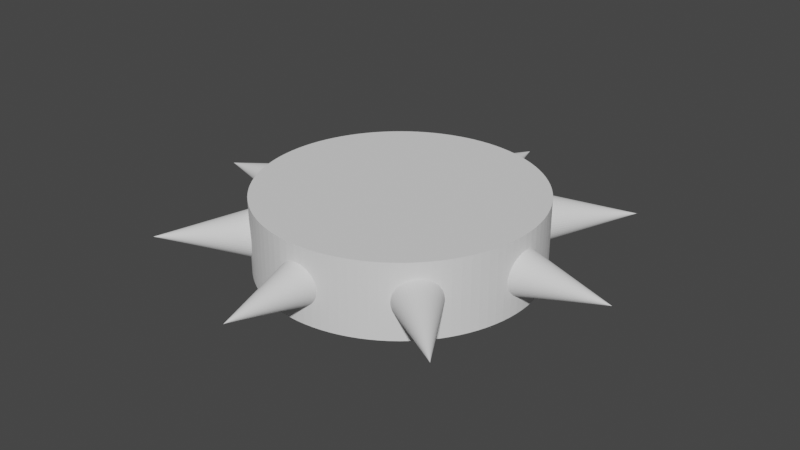 # Source: Spiny_Detail.blend  (saved by Blender 3.1.7; exported with 4.5.12 LTS)
import bpy
from mathutils import Matrix  # noqa: F401  (used for matrix-valued properties, if any)

bpy.ops.wm.read_factory_settings(use_empty=True)
scene = bpy.context.scene
scene.name = 'Scene'

# ---- collections
col_collection = bpy.data.collections.new('Collection'); scene.collection.children.link(col_collection)

# ---- world
world_world = bpy.data.worlds.new('World'); scene.world = world_world
world_world.use_nodes = True; world_world.node_tree.nodes.clear()
_N = world_world.node_tree.nodes; _L = world_world.node_tree.links
n0 = _N.new('ShaderNodeOutputWorld'); n0.name = 'World Output'; n0.location = (300, 300)
n1 = _N.new('ShaderNodeBackground'); n1.name = 'Background'; n1.location = (10, 300)
n1.inputs[0].default_value = (0.05088, 0.05088, 0.05088, 1.0)
_L.new(n1.outputs[0], n0.inputs[0])
n0.is_active_output = True
world_world.color = (0.05088, 0.05088, 0.05088)
world_world.use_sun_shadow = False
world_world.sun_shadow_jitter_overblur = 0.0

# ---- meshes
me_cylinder_001 = bpy.data.meshes.new('Cylinder.001')
me_cylinder_001.from_pydata([(0.0, 1.0, -1.0), (0.0, 1.0, -0.4346), (0.06279, 0.998, -1.0), (0.06279, 0.998, -0.4346), (0.1253, 0.9921, -1.0), (0.1253, 0.9921, -0.4346), (0.1874, 0.9823, -1.0), (0.1874, 0.9823, -0.4346), (0.2487, 0.9686, -1.0), (0.2487, 0.9686, -0.4346), (0.309, 0.9511, -1.0), (0.309, 0.9511, -0.4346), (0.3681, 0.9298, -1.0), (0.3681, 0.9298, -0.4346), (0.4258, 0.9048, -1.0), (0.4258, 0.9048, -0.4346), (0.4818, 0.8763, -1.0), (0.4818, 0.8763, -0.4346), (0.5358, 0.8443, -1.0), (0.5358, 0.8443, -0.4346), (0.5878, 0.809, -1.0), (0.5878, 0.809, -0.4346), (0.6374, 0.7705, -1.0), (0.6374, 0.7705, -0.4346), (0.6845, 0.729, -1.0), (0.6845, 0.729, -0.4346), (0.729, 0.6845, -1.0), (0.729, 0.6845, -0.4346), (0.7705, 0.6374, -1.0), (0.7705, 0.6374, -0.4346), (0.809, 0.5878, -1.0), (0.809, 0.5878, -0.4346), (0.8443, 0.5358, -1.0), (0.8443, 0.5358, -0.4346), (0.8763, 0.4818, -1.0), (0.8763, 0.4818, -0.4346), (0.9048, 0.4258, -1.0), (0.9048, 0.4258, -0.4346), (0.9298, 0.3681, -1.0), (0.9298, 0.3681, -0.4346), (0.9511, 0.309, -1.0), (0.9511, 0.309, -0.4346), (0.9686, 0.2487, -1.0), (0.9686, 0.2487, -0.4346), (0.9823, 0.1874, -1.0), (0.9823, 0.1874, -0.4346), (0.9921, 0.1253, -1.0), (0.9921, 0.1253, -0.4346), (0.998, 0.06279, -1.0), (0.998, 0.06279, -0.4346), (1.0, -4.371e-08, -1.0), (1.0, -4.371e-08, -0.4346), (0.998, -0.06279, -1.0), (0.998, -0.06279, -0.4346), (0.9921, -0.1253, -1.0), (0.9921, -0.1253, -0.4346), (0.9823, -0.1874, -1.0), (0.9823, -0.1874, -0.4346), (0.9686, -0.2487, -1.0), (0.9686, -0.2487, -0.4346), (0.9511, -0.309, -1.0), (0.9511, -0.309, -0.4346), (0.9298, -0.3681, -1.0), (0.9298, -0.3681, -0.4346), (0.9048, -0.4258, -1.0), (0.9048, -0.4258, -0.4346), (0.8763, -0.4818, -1.0), (0.8763, -0.4818, -0.4346), (0.8443, -0.5358, -1.0), (0.8443, -0.5358, -0.4346), (0.809, -0.5878, -1.0), (0.809, -0.5878, -0.4346), (0.7705, -0.6374, -1.0), (0.7705, -0.6374, -0.4346), (0.729, -0.6845, -1.0), (0.729, -0.6845, -0.4346), (0.6845, -0.729, -1.0), (0.6845, -0.729, -0.4346), (0.6374, -0.7705, -1.0), (0.6374, -0.7705, -0.4346), (0.5878, -0.809, -1.0), (0.5878, -0.809, -0.4346), (0.5358, -0.8443, -1.0), (0.5358, -0.8443, -0.4346), (0.4818, -0.8763, -1.0), (0.4818, -0.8763, -0.4346), (0.4258, -0.9048, -1.0), (0.4258, -0.9048, -0.4346), (0.3681, -0.9298, -1.0), (0.3681, -0.9298, -0.4346), (0.309, -0.9511, -1.0), (0.309, -0.9511, -0.4346), (0.2487, -0.9686, -1.0), (0.2487, -0.9686, -0.4346), (0.1874, -0.9823, -1.0), (0.1874, -0.9823, -0.4346), (0.1253, -0.9921, -1.0), (0.1253, -0.9921, -0.4346), (0.06279, -0.998, -1.0), (0.06279, -0.998, -0.4346), (-8.742e-08, -1.0, -1.0), (-8.742e-08, -1.0, -0.4346), (-0.06279, -0.998, -1.0), (-0.06279, -0.998, -0.4346), (-0.1253, -0.9921, -1.0), (-0.1253, -0.9921, -0.4346), (-0.1874, -0.9823, -1.0), (-0.1874, -0.9823, -0.4346), (-0.2487, -0.9686, -1.0), (-0.2487, -0.9686, -0.4346), (-0.309, -0.9511, -1.0), (-0.309, -0.9511, -0.4346), (-0.3681, -0.9298, -1.0), (-0.3681, -0.9298, -0.4346), (-0.4258, -0.9048, -1.0), (-0.4258, -0.9048, -0.4346), (-0.4818, -0.8763, -1.0), (-0.4818, -0.8763, -0.4346), (-0.5358, -0.8443, -1.0), (-0.5358, -0.8443, -0.4346), (-0.5878, -0.809, -1.0), (-0.5878, -0.809, -0.4346), (-0.6374, -0.7705, -1.0), (-0.6374, -0.7705, -0.4346), (-0.6845, -0.729, -1.0), (-0.6845, -0.729, -0.4346), (-0.729, -0.6845, -1.0), (-0.729, -0.6845, -0.4346), (-0.7705, -0.6374, -1.0), (-0.7705, -0.6374, -0.4346), (-0.809, -0.5878, -1.0), (-0.809, -0.5878, -0.4346), (-0.8443, -0.5358, -1.0), (-0.8443, -0.5358, -0.4346), (-0.8763, -0.4818, -1.0), (-0.8763, -0.4818, -0.4346), (-0.9048, -0.4258, -1.0), (-0.9048, -0.4258, -0.4346), (-0.9298, -0.3681, -1.0), (-0.9298, -0.3681, -0.4346), (-0.9511, -0.309, -1.0), (-0.9511, -0.309, -0.4346), (-0.9686, -0.2487, -1.0), (-0.9686, -0.2487, -0.4346), (-0.9823, -0.1874, -1.0), (-0.9823, -0.1874, -0.4346), (-0.9921, -0.1253, -1.0), (-0.9921, -0.1253, -0.4346), (-0.998, -0.06279, -1.0), (-0.998, -0.06279, -0.4346), (-1.0, 1.192e-08, -1.0), (-1.0, 1.192e-08, -0.4346), (-0.998, 0.06279, -1.0), (-0.998, 0.06279, -0.4346), (-0.9921, 0.1253, -1.0), (-0.9921, 0.1253, -0.4346), (-0.9823, 0.1874, -1.0), (-0.9823, 0.1874, -0.4346), (-0.9686, 0.2487, -1.0), (-0.9686, 0.2487, -0.4346), (-0.9511, 0.309, -1.0), (-0.9511, 0.309, -0.4346), (-0.9298, 0.3681, -1.0), (-0.9298, 0.3681, -0.4346), (-0.9048, 0.4258, -1.0), (-0.9048, 0.4258, -0.4346), (-0.8763, 0.4818, -1.0), (-0.8763, 0.4818, -0.4346), (-0.8443, 0.5358, -1.0), (-0.8443, 0.5358, -0.4346), (-0.809, 0.5878, -1.0), (-0.809, 0.5878, -0.4346), (-0.7705, 0.6374, -1.0), (-0.7705, 0.6374, -0.4346), (-0.729, 0.6845, -1.0), (-0.729, 0.6845, -0.4346), (-0.6845, 0.729, -1.0), (-0.6845, 0.729, -0.4346), (-0.6374, 0.7705, -1.0), (-0.6374, 0.7705, -0.4346), (-0.5878, 0.809, -1.0), (-0.5878, 0.809, -0.4346), (-0.5358, 0.8443, -1.0), (-0.5358, 0.8443, -0.4346), (-0.4818, 0.8763, -1.0), (-0.4818, 0.8763, -0.4346), (-0.4258, 0.9048, -1.0), (-0.4258, 0.9048, -0.4346), (-0.3681, 0.9298, -1.0), (-0.3681, 0.9298, -0.4346), (-0.309, 0.9511, -1.0), (-0.309, 0.9511, -0.4346), (-0.2487, 0.9686, -1.0), (-0.2487, 0.9686, -0.4346), (-0.1874, 0.9823, -1.0), (-0.1874, 0.9823, -0.4346), (-0.1253, 0.9921, -1.0), (-0.1253, 0.9921, -0.4346), (-0.06279, 0.998, -1.0), (-0.06279, 0.998, -0.4346)], [], [(0, 1, 3, 2), (2, 3, 5, 4), (4, 5, 7, 6), (6, 7, 9, 8), (8, 9, 11, 10), (10, 11, 13, 12), (12, 13, 15, 14), (14, 15, 17, 16), (16, 17, 19, 18), (18, 19, 21, 20), (20, 21, 23, 22), (22, 23, 25, 24), (24, 25, 27, 26), (26, 27, 29, 28), (28, 29, 31, 30), (30, 31, 33, 32), (32, 33, 35, 34), (34, 35, 37, 36), (36, 37, 39, 38), (38, 39, 41, 40), (40, 41, 43, 42), (42, 43, 45, 44), (44, 45, 47, 46), (46, 47, 49, 48), (48, 49, 51, 50), (50, 51, 53, 52), (52, 53, 55, 54), (54, 55, 57, 56), (56, 57, 59, 58), (58, 59, 61, 60), (60, 61, 63, 62), (62, 63, 65, 64), (64, 65, 67, 66), (66, 67, 69, 68), (68, 69, 71, 70), (70, 71, 73, 72), (72, 73, 75, 74), (74, 75, 77, 76), (76, 77, 79, 78), (78, 79, 81, 80), (80, 81, 83, 82), (82, 83, 85, 84), (84, 85, 87, 86), (86, 87, 89, 88), (88, 89, 91, 90), (90, 91, 93, 92), (92, 93, 95, 94), (94, 95, 97, 96), (96, 97, 99, 98), (98, 99, 101, 100), (100, 101, 103, 102), (102, 103, 105, 104), (104, 105, 107, 106), (106, 107, 109, 108), (108, 109, 111, 110), (110, 111, 113, 112), (112, 113, 115, 114), (114, 115, 117, 116), (116, 117, 119, 118), (118, 119, 121, 120), (120, 121, 123, 122), (122, 123, 125, 124), (124, 125, 127, 126), (126, 127, 129, 128), (128, 129, 131, 130), (130, 131, 133, 132), (132, 133, 135, 134), (134, 135, 137, 136), (136, 137, 139, 138), (138, 139, 141, 140), (140, 141, 143, 142), (142, 143, 145, 144), (144, 145, 147, 146), (146, 147, 149, 148), (148, 149, 151, 150), (150, 151, 153, 152), (152, 153, 155, 154), (154, 155, 157, 156), (156, 157, 159, 158), (158, 159, 161, 160), (160, 161, 163, 162), (162, 163, 165, 164), (164, 165, 167, 166), (166, 167, 169, 168), (168, 169, 171, 170), (170, 171, 173, 172), (172, 173, 175, 174), (174, 175, 177, 176), (176, 177, 179, 178), (178, 179, 181, 180), (180, 181, 183, 182), (182, 183, 185, 184), (184, 185, 187, 186), (186, 187, 189, 188), (188, 189, 191, 190), (190, 191, 193, 192), (192, 193, 195, 194), (194, 195, 197, 196), (3, 1, 199, 197, 195, 193, 191, 189, 187, 185, 183, 181, 179, 177, 175, 173, 171, 169, 167, 165, 163, 161, 159, 157, 155, 153, 151, 149, 147, 145, 143, 141, 139, 137, 135, 133, 131, 129, 127, 125, 123, 121, 119, 117, 115, 113, 111, 109, 107, 105, 103, 101, 99, 97, 95, 93, 91, 89, 87, 85, 83, 81, 79, 77, 75, 73, 71, 69, 67, 65, 63, 61, 59, 57, 55, 53, 51, 49, 47, 45, 43, 41, 39, 37, 35, 33, 31, 29, 27, 25, 23, 21, 19, 17, 15, 13, 11, 9, 7, 5), (196, 197, 199, 198), (198, 199, 1, 0), (0, 2, 4, 6, 8, 10, 12, 14, 16, 18, 20, 22, 24, 26, 28, 30, 32, 34, 36, 38, 40, 42, 44, 46, 48, 50, 52, 54, 56, 58, 60, 62, 64, 66, 68, 70, 72, 74, 76, 78, 80, 82, 84, 86, 88, 90, 92, 94, 96, 98, 100, 102, 104, 106, 108, 110, 112, 114, 116, 118, 120, 122, 124, 126, 128, 130, 132, 134, 136, 138, 140, 142, 144, 146, 148, 150, 152, 154, 156, 158, 160, 162, 164, 166, 168, 170, 172, 174, 176, 178, 180, 182, 184, 186, 188, 190, 192, 194, 196, 198)])
_uv = me_cylinder_001.uv_layers.new(name='UVMap')
_uv.uv.foreach_set('vector', [1.0, 0.5, 1.0, 1.0, 0.99, 1.0, 0.99, 0.5, 0.99, 0.5, 0.99, 1.0, 0.98, 1.0, 0.98, 0.5, 0.98, 0.5, 0.98, 1.0, 0.97, 1.0, 0.97, 0.5, 0.97, 0.5, 0.97, 1.0, 0.96, 1.0, 0.96, 0.5, 0.96, 0.5, 0.96, 1.0, 0.95, 1.0, 0.95, 0.5, 0.95, 0.5, 0.95, 1.0, 0.94, 1.0, 0.94, 0.5, 0.94, 0.5, 0.94, 1.0, 0.93, 1.0, 0.93, 0.5, 0.93, 0.5, 0.93, 1.0, 0.92, 1.0, 0.92, 0.5, 0.92, 0.5, 0.92, 1.0, 0.91, 1.0, 0.91, 0.5, 0.91, 0.5, 0.91, 1.0, 0.9, 1.0, 0.9, 0.5, 0.9, 0.5, 0.9, 1.0, 0.89, 1.0, 0.89, 0.5, 0.89, 0.5, 0.89, 1.0, 0.88, 1.0, 0.88, 0.5, 0.88, 0.5, 0.88, 1.0, 0.87, 1.0, 0.87, 0.5, 0.87, 0.5, 0.87, 1.0, 0.86, 1.0, 0.86, 0.5, 0.86, 0.5, 0.86, 1.0, 0.85, 1.0, 0.85, 0.5, 0.85, 0.5, 0.85, 1.0, 0.84, 1.0, 0.84, 0.5, 0.84, 0.5, 0.84, 1.0, 0.83, 1.0, 0.83, 0.5, 0.83, 0.5, 0.83, 1.0, 0.82, 1.0, 0.82, 0.5, 0.82, 0.5, 0.82, 1.0, 0.81, 1.0, 0.81, 0.5, 0.81, 0.5, 0.81, 1.0, 0.8, 1.0, 0.8, 0.5, 0.8, 0.5, 0.8, 1.0, 0.79, 1.0, 0.79, 0.5, 0.79, 0.5, 0.79, 1.0, 0.78, 1.0, 0.78, 0.5, 0.78, 0.5, 0.78, 1.0, 0.77, 1.0, 0.77, 0.5, 0.77, 0.5, 0.77, 1.0, 0.76, 1.0, 0.76, 0.5, 0.76, 0.5, 0.76, 1.0, 0.75, 1.0, 0.75, 0.5, 0.75, 0.5, 0.75, 1.0, 0.74, 1.0, 0.74, 0.5, 0.74, 0.5, 0.74, 1.0, 0.73, 1.0, 0.73, 0.5, 0.73, 0.5, 0.73, 1.0, 0.72, 1.0, 0.72, 0.5, 0.72, 0.5, 0.72, 1.0, 0.71, 1.0, 0.71, 0.5, 0.71, 0.5, 0.71, 1.0, 0.7, 1.0, 0.7, 0.5, 0.7, 0.5, 0.7, 1.0, 0.69, 1.0, 0.69, 0.5, 0.69, 0.5, 0.69, 1.0, 0.68, 1.0, 0.68, 0.5, 0.68, 0.5, 0.68, 1.0, 0.67, 1.0, 0.67, 0.5, 0.67, 0.5, 0.67, 1.0, 0.66, 1.0, 0.66, 0.5, 0.66, 0.5, 0.66, 1.0, 0.65, 1.0, 0.65, 0.5, 0.65, 0.5, 0.65, 1.0, 0.64, 1.0, 0.64, 0.5, 0.64, 0.5, 0.64, 1.0, 0.63, 1.0, 0.63, 0.5, 0.63, 0.5, 0.63, 1.0, 0.62, 1.0, 0.62, 0.5, 0.62, 0.5, 0.62, 1.0, 0.61, 1.0, 0.61, 0.5, 0.61, 0.5, 0.61, 1.0, 0.6, 1.0, 0.6, 0.5, 0.6, 0.5, 0.6, 1.0, 0.59, 1.0, 0.59, 0.5, 0.59, 0.5, 0.59, 1.0, 0.58, 1.0, 0.58, 0.5, 0.58, 0.5, 0.58, 1.0, 0.57, 1.0, 0.57, 0.5, 0.57, 0.5, 0.57, 1.0, 0.56, 1.0, 0.56, 0.5, 0.56, 0.5, 0.56, 1.0, 0.55, 1.0, 0.55, 0.5, 0.55, 0.5, 0.55, 1.0, 0.54, 1.0, 0.54, 0.5, 0.54, 0.5, 0.54, 1.0, 0.53, 1.0, 0.53, 0.5, 0.53, 0.5, 0.53, 1.0, 0.52, 1.0, 0.52, 0.5, 0.52, 0.5, 0.52, 1.0, 0.51, 1.0, 0.51, 0.5, 0.51, 0.5, 0.51, 1.0, 0.5, 1.0, 0.5, 0.5, 0.5, 0.5, 0.5, 1.0, 0.49, 1.0, 0.49, 0.5, 0.49, 0.5, 0.49, 1.0, 0.48, 1.0, 0.48, 0.5, 0.48, 0.5, 0.48, 1.0, 0.47, 1.0, 0.47, 0.5, 0.47, 0.5, 0.47, 1.0, 0.46, 1.0, 0.46, 0.5, 0.46, 0.5, 0.46, 1.0, 0.45, 1.0, 0.45, 0.5, 0.45, 0.5, 0.45, 1.0, 0.44, 1.0, 0.44, 0.5, 0.44, 0.5, 0.44, 1.0, 0.43, 1.0, 0.43, 0.5, 0.43, 0.5, 0.43, 1.0, 0.42, 1.0, 0.42, 0.5, 0.42, 0.5, 0.42, 1.0, 0.41, 1.0, 0.41, 0.5, 0.41, 0.5, 0.41, 1.0, 0.4, 1.0, 0.4, 0.5, 0.4, 0.5, 0.4, 1.0, 0.39, 1.0, 0.39, 0.5, 0.39, 0.5, 0.39, 1.0, 0.38, 1.0, 0.38, 0.5, 0.38, 0.5, 0.38, 1.0, 0.37, 1.0, 0.37, 0.5, 0.37, 0.5, 0.37, 1.0, 0.36, 1.0, 0.36, 0.5, 0.36, 0.5, 0.36, 1.0, 0.35, 1.0, 0.35, 0.5, 0.35, 0.5, 0.35, 1.0, 0.34, 1.0, 0.34, 0.5, 0.34, 0.5, 0.34, 1.0, 0.33, 1.0, 0.33, 0.5, 0.33, 0.5, 0.33, 1.0, 0.32, 1.0, 0.32, 0.5, 0.32, 0.5, 0.32, 1.0, 0.31, 1.0, 0.31, 0.5, 0.31, 0.5, 0.31, 1.0, 0.3, 1.0, 0.3, 0.5, 0.3, 0.5, 0.3, 1.0, 0.29, 1.0, 0.29, 0.5, 0.29, 0.5, 0.29, 1.0, 0.28, 1.0, 0.28, 0.5, 0.28, 0.5, 0.28, 1.0, 0.27, 1.0, 0.27, 0.5, 0.27, 0.5, 0.27, 1.0, 0.26, 1.0, 0.26, 0.5, 0.26, 0.5, 0.26, 1.0, 0.25, 1.0, 0.25, 0.5, 0.25, 0.5, 0.25, 1.0, 0.24, 1.0, 0.24, 0.5, 0.24, 0.5, 0.24, 1.0, 0.23, 1.0, 0.23, 0.5, 0.23, 0.5, 0.23, 1.0, 0.22, 1.0, 0.22, 0.5, 0.22, 0.5, 0.22, 1.0, 0.21, 1.0, 0.21, 0.5, 0.21, 0.5, 0.21, 1.0, 0.2, 1.0, 0.2, 0.5, 0.2, 0.5, 0.2, 1.0, 0.19, 1.0, 0.19, 0.5, 0.19, 0.5, 0.19, 1.0, 0.18, 1.0, 0.18, 0.5, 0.18, 0.5, 0.18, 1.0, 0.17, 1.0, 0.17, 0.5, 0.17, 0.5, 0.17, 1.0, 0.16, 1.0, 0.16, 0.5, 0.16, 0.5, 0.16, 1.0, 0.15, 1.0, 0.15, 0.5, 0.15, 0.5, 0.15, 1.0, 0.14, 1.0, 0.14, 0.5, 0.14, 0.5, 0.14, 1.0, 0.13, 1.0, 0.13, 0.5, 0.13, 0.5, 0.13, 1.0, 0.12, 1.0, 0.12, 0.5, 0.12, 0.5, 0.12, 1.0, 0.11, 1.0, 0.11, 0.5, 0.11, 0.5, 0.11, 1.0, 0.1, 1.0, 0.1, 0.5, 0.1, 0.5, 0.1, 1.0, 0.09, 1.0, 0.09, 0.5, 0.09, 0.5, 0.09, 1.0, 0.08, 1.0, 0.08, 0.5, 0.08, 0.5, 0.08, 1.0, 0.07, 1.0, 0.07, 0.5, 0.07, 0.5, 0.07, 1.0, 0.06, 1.0, 0.06, 0.5, 0.06, 0.5, 0.06, 1.0, 0.05, 1.0, 0.05, 0.5, 0.05, 0.5, 0.05, 1.0, 0.04, 1.0, 0.04, 0.5, 0.04, 0.5, 0.04, 1.0, 0.03, 1.0, 0.03, 0.5, 0.03, 0.5, 0.03, 1.0, 0.02, 1.0, 0.02, 0.5, 0.2651, 0.4895, 0.25, 0.49, 0.2349, 0.4895, 0.2199, 0.4881, 0.205, 0.4857, 0.1903, 0.4825, 0.1758, 0.4783, 0.1617, 0.4731, 0.1478, 0.4672, 0.1344, 0.4603, 0.1214, 0.4526, 0.1089, 0.4442, 0.09702, 0.4349, 0.08571, 0.425, 0.07505, 0.4143, 0.06508, 0.403, 0.05584, 0.3911, 0.04736, 0.3786, 0.03969, 0.3656, 0.03284, 0.3522, 0.02685, 0.3383, 0.02175, 0.3242, 0.01754, 0.3097, 0.01425, 0.295, 0.01189, 0.2801, 0.01047, 0.2651, 0.01, 0.25, 0.01047, 0.2349, 0.01189, 0.2199, 0.01425, 0.205, 0.01754, 0.1903, 0.02175, 0.1758, 0.02685, 0.1617, 0.03284, 0.1478, 0.03969, 0.1344, 0.04736, 0.1214, 0.05584, 0.1089, 0.06508, 0.09702, 0.07505, 0.08571, 0.08571, 0.07505, 0.09702, 0.06508, 0.1089, 0.05584, 0.1214, 0.04736, 0.1344, 0.03969, 0.1478, 0.03284, 0.1617, 0.02685, 0.1758, 0.02175, 0.1903, 0.01754, 0.205, 0.01425, 0.2199, 0.01189, 0.2349, 0.01047, 0.25, 0.01, 0.2651, 0.01047, 0.2801, 0.01189, 0.295, 0.01425, 0.3097, 0.01754, 0.3242, 0.02175, 0.3383, 0.02685, 0.3522, 0.03284, 0.3656, 0.03969, 0.3786, 0.04736, 0.3911, 0.05584, 0.403, 0.06508, 0.4143, 0.07505, 0.425, 0.08571, 0.4349, 0.09702, 0.4442, 0.1089, 0.4526, 0.1214, 0.4603, 0.1344, 0.4672, 0.1478, 0.4731, 0.1617, 0.4783, 0.1758, 0.4825, 0.1903, 0.4857, 0.205, 0.4881, 0.2199, 0.4895, 0.2349, 0.49, 0.25, 0.4895, 0.2651, 0.4881, 0.2801, 0.4857, 0.295, 0.4825, 0.3097, 0.4783, 0.3242, 0.4731, 0.3383, 0.4672, 0.3522, 0.4603, 0.3656, 0.4526, 0.3786, 0.4442, 0.3911, 0.4349, 0.403, 0.425, 0.4143, 0.4143, 0.425, 0.403, 0.4349, 0.3911, 0.4442, 0.3786, 0.4526, 0.3656, 0.4603, 0.3522, 0.4672, 0.3383, 0.4731, 0.3242, 0.4783, 0.3097, 0.4825, 0.295, 0.4857, 0.2801, 0.4881, 0.02, 0.5, 0.02, 1.0, 0.01, 1.0, 0.01, 0.5, 0.01, 0.5, 0.01, 1.0, 6.706e-07, 1.0, 6.706e-07, 0.5, 0.75, 0.49, 0.7651, 0.4895, 0.7801, 0.4881, 0.795, 0.4857, 0.8097, 0.4825, 0.8242, 0.4783, 0.8383, 0.4731, 0.8522, 0.4672, 0.8656, 0.4603, 0.8786, 0.4526, 0.8911, 0.4442, 0.903, 0.4349, 0.9143, 0.425, 0.925, 0.4143, 0.9349, 0.403, 0.9442, 0.3911, 0.9526, 0.3786, 0.9603, 0.3656, 0.9672, 0.3522, 0.9731, 0.3383, 0.9783, 0.3242, 0.9825, 0.3097, 0.9857, 0.295, 0.9881, 0.2801, 0.9895, 0.2651, 0.99, 0.25, 0.9895, 0.2349, 0.9881, 0.2199, 0.9857, 0.205, 0.9825, 0.1903, 0.9783, 0.1758, 0.9731, 0.1617, 0.9672, 0.1478, 0.9603, 0.1344, 0.9526, 0.1214, 0.9442, 0.1089, 0.9349, 0.09702, 0.925, 0.08571, 0.9143, 0.07505, 0.903, 0.06508, 0.8911, 0.05584, 0.8786, 0.04736, 0.8656, 0.03969, 0.8522, 0.03284, 0.8383, 0.02685, 0.8242, 0.02175, 0.8097, 0.01754, 0.795, 0.01425, 0.7801, 0.01189, 0.7651, 0.01047, 0.75, 0.01, 0.7349, 0.01047, 0.7199, 0.01189, 0.705, 0.01425, 0.6903, 0.01754, 0.6758, 0.02175, 0.6617, 0.02685, 0.6478, 0.03284, 0.6344, 0.03969, 0.6214, 0.04736, 0.6089, 0.05584, 0.597, 0.06508, 0.5857, 0.07505, 0.575, 0.08571, 0.5651, 0.09702, 0.5558, 0.1089, 0.5474, 0.1214, 0.5397, 0.1344, 0.5328, 0.1478, 0.5269, 0.1617, 0.5217, 0.1758, 0.5175, 0.1903, 0.5143, 0.205, 0.5119, 0.2199, 0.5105, 0.2349, 0.51, 0.25, 0.5105, 0.2651, 0.5119, 0.2801, 0.5143, 0.295, 0.5175, 0.3097, 0.5217, 0.3242, 0.5269, 0.3383, 0.5328, 0.3522, 0.5397, 0.3656, 0.5474, 0.3786, 0.5558, 0.3911, 0.5651, 0.403, 0.575, 0.4143, 0.5857, 0.425, 0.597, 0.4349, 0.6089, 0.4442, 0.6214, 0.4526, 0.6344, 0.4603, 0.6478, 0.4672, 0.6617, 0.4731, 0.6758, 0.4783, 0.6903, 0.4825, 0.705, 0.4857, 0.7199, 0.4881, 0.7349, 0.4895])
me_cylinder_001.use_remesh_fix_poles = True
me_cylinder_001.use_remesh_preserve_attributes = False
me_cylinder_001.update()
me_cone = bpy.data.meshes.new('Cone')
me_cone.from_pydata([(0.0, 1.0, -1.0), (0.1253, 0.9921, -1.0), (0.2487, 0.9686, -1.0), (0.3681, 0.9298, -1.0), (0.4818, 0.8763, -1.0), (0.5878, 0.809, -1.0), (0.6845, 0.729, -1.0), (0.7705, 0.6374, -1.0), (0.8443, 0.5358, -1.0), (0.9048, 0.4258, -1.0), (0.9511, 0.309, -1.0), (0.9823, 0.1874, -1.0), (0.998, 0.06279, -1.0), (0.998, -0.06279, -1.0), (0.9823, -0.1874, -1.0), (0.9511, -0.309, -1.0), (0.9048, -0.4258, -1.0), (0.8443, -0.5358, -1.0), (0.7705, -0.6374, -1.0), (0.6845, -0.729, -1.0), (0.5878, -0.809, -1.0), (0.4818, -0.8763, -1.0), (0.3681, -0.9298, -1.0), (0.2487, -0.9686, -1.0), (0.1253, -0.9921, -1.0), (-8.742e-08, -1.0, -1.0), (-0.1253, -0.9921, -1.0), (-0.2487, -0.9686, -1.0), (-0.3681, -0.9298, -1.0), (-0.4818, -0.8763, -1.0), (-0.5878, -0.809, -1.0), (-0.6845, -0.729, -1.0), (-0.7705, -0.6374, -1.0), (-0.8443, -0.5358, -1.0), (-0.9048, -0.4258, -1.0), (-0.9511, -0.309, -1.0), (-0.9823, -0.1874, -1.0), (-0.998, -0.06279, -1.0), (-0.998, 0.06279, -1.0), (-0.9823, 0.1874, -1.0), (-0.9511, 0.309, -1.0), (-0.9048, 0.4258, -1.0), (-0.8443, 0.5358, -1.0), (-0.7705, 0.6374, -1.0), (-0.6845, 0.729, -1.0), (-0.5878, 0.809, -1.0), (-0.4818, 0.8763, -1.0), (-0.3681, 0.9298, -1.0), (-0.2487, 0.9686, -1.0), (-0.1253, 0.9921, -1.0), (0.0, 0.0, 1.0)], [], [(0, 50, 1), (1, 50, 2), (2, 50, 3), (3, 50, 4), (4, 50, 5), (5, 50, 6), (6, 50, 7), (7, 50, 8), (8, 50, 9), (9, 50, 10), (10, 50, 11), (11, 50, 12), (12, 50, 13), (13, 50, 14), (14, 50, 15), (15, 50, 16), (16, 50, 17), (17, 50, 18), (18, 50, 19), (19, 50, 20), (20, 50, 21), (21, 50, 22), (22, 50, 23), (23, 50, 24), (24, 50, 25), (25, 50, 26), (26, 50, 27), (27, 50, 28), (28, 50, 29), (29, 50, 30), (30, 50, 31), (31, 50, 32), (32, 50, 33), (33, 50, 34), (34, 50, 35), (35, 50, 36), (36, 50, 37), (37, 50, 38), (38, 50, 39), (39, 50, 40), (40, 50, 41), (41, 50, 42), (42, 50, 43), (43, 50, 44), (44, 50, 45), (45, 50, 46), (46, 50, 47), (47, 50, 48), (0, 1, 2, 3, 4, 5, 6, 7, 8, 9, 10, 11, 12, 13, 14, 15, 16, 17, 18, 19, 20, 21, 22, 23, 24, 25, 26, 27, 28, 29, 30, 31, 32, 33, 34, 35, 36, 37, 38, 39, 40, 41, 42, 43, 44, 45, 46, 47, 48, 49), (48, 50, 49), (49, 50, 0)])
_uv = me_cone.uv_layers.new(name='UVMap')
_uv.uv.foreach_set('vector', [0.25, 0.49, 0.25, 0.25, 0.2801, 0.4881, 0.2801, 0.4881, 0.25, 0.25, 0.3097, 0.4825, 0.3097, 0.4825, 0.25, 0.25, 0.3383, 0.4731, 0.3383, 0.4731, 0.25, 0.25, 0.3656, 0.4603, 0.3656, 0.4603, 0.25, 0.25, 0.3911, 0.4442, 0.3911, 0.4442, 0.25, 0.25, 0.4143, 0.425, 0.4143, 0.425, 0.25, 0.25, 0.4349, 0.403, 0.4349, 0.403, 0.25, 0.25, 0.4526, 0.3786, 0.4526, 0.3786, 0.25, 0.25, 0.4672, 0.3522, 0.4672, 0.3522, 0.25, 0.25, 0.4783, 0.3242, 0.4783, 0.3242, 0.25, 0.25, 0.4857, 0.295, 0.4857, 0.295, 0.25, 0.25, 0.4895, 0.2651, 0.4895, 0.2651, 0.25, 0.25, 0.4895, 0.2349, 0.4895, 0.2349, 0.25, 0.25, 0.4857, 0.205, 0.4857, 0.205, 0.25, 0.25, 0.4783, 0.1758, 0.4783, 0.1758, 0.25, 0.25, 0.4672, 0.1478, 0.4672, 0.1478, 0.25, 0.25, 0.4526, 0.1214, 0.4526, 0.1214, 0.25, 0.25, 0.4349, 0.09702, 0.4349, 0.09702, 0.25, 0.25, 0.4143, 0.07505, 0.4143, 0.07505, 0.25, 0.25, 0.3911, 0.05584, 0.3911, 0.05584, 0.25, 0.25, 0.3656, 0.03969, 0.3656, 0.03969, 0.25, 0.25, 0.3383, 0.02685, 0.3383, 0.02685, 0.25, 0.25, 0.3097, 0.01754, 0.3097, 0.01754, 0.25, 0.25, 0.2801, 0.01189, 0.2801, 0.01189, 0.25, 0.25, 0.25, 0.01, 0.25, 0.01, 0.25, 0.25, 0.2199, 0.01189, 0.2199, 0.01189, 0.25, 0.25, 0.1903, 0.01754, 0.1903, 0.01754, 0.25, 0.25, 0.1617, 0.02685, 0.1617, 0.02685, 0.25, 0.25, 0.1344, 0.03969, 0.1344, 0.03969, 0.25, 0.25, 0.1089, 0.05584, 0.1089, 0.05584, 0.25, 0.25, 0.08571, 0.07505, 0.08571, 0.07505, 0.25, 0.25, 0.06508, 0.09702, 0.06508, 0.09702, 0.25, 0.25, 0.04736, 0.1214, 0.04736, 0.1214, 0.25, 0.25, 0.03284, 0.1478, 0.03284, 0.1478, 0.25, 0.25, 0.02175, 0.1758, 0.02175, 0.1758, 0.25, 0.25, 0.01425, 0.205, 0.01425, 0.205, 0.25, 0.25, 0.01047, 0.2349, 0.01047, 0.2349, 0.25, 0.25, 0.01047, 0.2651, 0.01047, 0.2651, 0.25, 0.25, 0.01425, 0.295, 0.01425, 0.295, 0.25, 0.25, 0.02175, 0.3242, 0.02175, 0.3242, 0.25, 0.25, 0.03284, 0.3522, 0.03284, 0.3522, 0.25, 0.25, 0.04736, 0.3786, 0.04736, 0.3786, 0.25, 0.25, 0.06508, 0.403, 0.06508, 0.403, 0.25, 0.25, 0.08571, 0.425, 0.08571, 0.425, 0.25, 0.25, 0.1089, 0.4442, 0.1089, 0.4442, 0.25, 0.25, 0.1344, 0.4603, 0.1344, 0.4603, 0.25, 0.25, 0.1617, 0.4731, 0.1617, 0.4731, 0.25, 0.25, 0.1903, 0.4825, 0.75, 0.49, 0.7801, 0.4881, 0.8097, 0.4825, 0.8383, 0.4731, 0.8656, 0.4603, 0.8911, 0.4442, 0.9143, 0.425, 0.9349, 0.403, 0.9526, 0.3786, 0.9672, 0.3522, 0.9783, 0.3242, 0.9857, 0.295, 0.9895, 0.2651, 0.9895, 0.2349, 0.9857, 0.205, 0.9783, 0.1758, 0.9672, 0.1478, 0.9526, 0.1214, 0.9349, 0.09702, 0.9143, 0.07505, 0.8911, 0.05584, 0.8656, 0.03969, 0.8383, 0.02685, 0.8097, 0.01754, 0.7801, 0.01189, 0.75, 0.01, 0.7199, 0.01189, 0.6903, 0.01754, 0.6617, 0.02685, 0.6344, 0.03969, 0.6089, 0.05584, 0.5857, 0.07505, 0.5651, 0.09702, 0.5474, 0.1214, 0.5328, 0.1478, 0.5217, 0.1758, 0.5143, 0.205, 0.5105, 0.2349, 0.5105, 0.2651, 0.5143, 0.295, 0.5217, 0.3242, 0.5328, 0.3522, 0.5474, 0.3786, 0.5651, 0.403, 0.5857, 0.425, 0.6089, 0.4442, 0.6344, 0.4603, 0.6617, 0.4731, 0.6903, 0.4825, 0.7199, 0.4881, 0.1903, 0.4825, 0.25, 0.25, 0.2199, 0.4881, 0.2199, 0.4881, 0.25, 0.25, 0.25, 0.49])
me_cone.use_remesh_fix_poles = True
me_cone.use_remesh_preserve_attributes = False
me_cone.update()
me_cone_001 = bpy.data.meshes.new('Cone.001')
me_cone_001.from_pydata([(0.0, 1.0, -1.0), (0.1253, 0.9921, -1.0), (0.2487, 0.9686, -1.0), (0.3681, 0.9298, -1.0), (0.4818, 0.8763, -1.0), (0.5878, 0.809, -1.0), (0.6845, 0.729, -1.0), (0.7705, 0.6374, -1.0), (0.8443, 0.5358, -1.0), (0.9048, 0.4258, -1.0), (0.9511, 0.309, -1.0), (0.9823, 0.1874, -1.0), (0.998, 0.06279, -1.0), (0.998, -0.06279, -1.0), (0.9823, -0.1874, -1.0), (0.9511, -0.309, -1.0), (0.9048, -0.4258, -1.0), (0.8443, -0.5358, -1.0), (0.7705, -0.6374, -1.0), (0.6845, -0.729, -1.0), (0.5878, -0.809, -1.0), (0.4818, -0.8763, -1.0), (0.3681, -0.9298, -1.0), (0.2487, -0.9686, -1.0), (0.1253, -0.9921, -1.0), (-8.742e-08, -1.0, -1.0), (-0.1253, -0.9921, -1.0), (-0.2487, -0.9686, -1.0), (-0.3681, -0.9298, -1.0), (-0.4818, -0.8763, -1.0), (-0.5878, -0.809, -1.0), (-0.6845, -0.729, -1.0), (-0.7705, -0.6374, -1.0), (-0.8443, -0.5358, -1.0), (-0.9048, -0.4258, -1.0), (-0.9511, -0.309, -1.0), (-0.9823, -0.1874, -1.0), (-0.998, -0.06279, -1.0), (-0.998, 0.06279, -1.0), (-0.9823, 0.1874, -1.0), (-0.9511, 0.309, -1.0), (-0.9048, 0.4258, -1.0), (-0.8443, 0.5358, -1.0), (-0.7705, 0.6374, -1.0), (-0.6845, 0.729, -1.0), (-0.5878, 0.809, -1.0), (-0.4818, 0.8763, -1.0), (-0.3681, 0.9298, -1.0), (-0.2487, 0.9686, -1.0), (-0.1253, 0.9921, -1.0), (0.0, 0.0, 1.0)], [], [(0, 50, 1), (1, 50, 2), (2, 50, 3), (3, 50, 4), (4, 50, 5), (5, 50, 6), (6, 50, 7), (7, 50, 8), (8, 50, 9), (9, 50, 10), (10, 50, 11), (11, 50, 12), (12, 50, 13), (13, 50, 14), (14, 50, 15), (15, 50, 16), (16, 50, 17), (17, 50, 18), (18, 50, 19), (19, 50, 20), (20, 50, 21), (21, 50, 22), (22, 50, 23), (23, 50, 24), (24, 50, 25), (25, 50, 26), (26, 50, 27), (27, 50, 28), (28, 50, 29), (29, 50, 30), (30, 50, 31), (31, 50, 32), (32, 50, 33), (33, 50, 34), (34, 50, 35), (35, 50, 36), (36, 50, 37), (37, 50, 38), (38, 50, 39), (39, 50, 40), (40, 50, 41), (41, 50, 42), (42, 50, 43), (43, 50, 44), (44, 50, 45), (45, 50, 46), (46, 50, 47), (47, 50, 48), (0, 1, 2, 3, 4, 5, 6, 7, 8, 9, 10, 11, 12, 13, 14, 15, 16, 17, 18, 19, 20, 21, 22, 23, 24, 25, 26, 27, 28, 29, 30, 31, 32, 33, 34, 35, 36, 37, 38, 39, 40, 41, 42, 43, 44, 45, 46, 47, 48, 49), (48, 50, 49), (49, 50, 0)])
_uv = me_cone_001.uv_layers.new(name='UVMap')
_uv.uv.foreach_set('vector', [0.25, 0.49, 0.25, 0.25, 0.2801, 0.4881, 0.2801, 0.4881, 0.25, 0.25, 0.3097, 0.4825, 0.3097, 0.4825, 0.25, 0.25, 0.3383, 0.4731, 0.3383, 0.4731, 0.25, 0.25, 0.3656, 0.4603, 0.3656, 0.4603, 0.25, 0.25, 0.3911, 0.4442, 0.3911, 0.4442, 0.25, 0.25, 0.4143, 0.425, 0.4143, 0.425, 0.25, 0.25, 0.4349, 0.403, 0.4349, 0.403, 0.25, 0.25, 0.4526, 0.3786, 0.4526, 0.3786, 0.25, 0.25, 0.4672, 0.3522, 0.4672, 0.3522, 0.25, 0.25, 0.4783, 0.3242, 0.4783, 0.3242, 0.25, 0.25, 0.4857, 0.295, 0.4857, 0.295, 0.25, 0.25, 0.4895, 0.2651, 0.4895, 0.2651, 0.25, 0.25, 0.4895, 0.2349, 0.4895, 0.2349, 0.25, 0.25, 0.4857, 0.205, 0.4857, 0.205, 0.25, 0.25, 0.4783, 0.1758, 0.4783, 0.1758, 0.25, 0.25, 0.4672, 0.1478, 0.4672, 0.1478, 0.25, 0.25, 0.4526, 0.1214, 0.4526, 0.1214, 0.25, 0.25, 0.4349, 0.09702, 0.4349, 0.09702, 0.25, 0.25, 0.4143, 0.07505, 0.4143, 0.07505, 0.25, 0.25, 0.3911, 0.05584, 0.3911, 0.05584, 0.25, 0.25, 0.3656, 0.03969, 0.3656, 0.03969, 0.25, 0.25, 0.3383, 0.02685, 0.3383, 0.02685, 0.25, 0.25, 0.3097, 0.01754, 0.3097, 0.01754, 0.25, 0.25, 0.2801, 0.01189, 0.2801, 0.01189, 0.25, 0.25, 0.25, 0.01, 0.25, 0.01, 0.25, 0.25, 0.2199, 0.01189, 0.2199, 0.01189, 0.25, 0.25, 0.1903, 0.01754, 0.1903, 0.01754, 0.25, 0.25, 0.1617, 0.02685, 0.1617, 0.02685, 0.25, 0.25, 0.1344, 0.03969, 0.1344, 0.03969, 0.25, 0.25, 0.1089, 0.05584, 0.1089, 0.05584, 0.25, 0.25, 0.08571, 0.07505, 0.08571, 0.07505, 0.25, 0.25, 0.06508, 0.09702, 0.06508, 0.09702, 0.25, 0.25, 0.04736, 0.1214, 0.04736, 0.1214, 0.25, 0.25, 0.03284, 0.1478, 0.03284, 0.1478, 0.25, 0.25, 0.02175, 0.1758, 0.02175, 0.1758, 0.25, 0.25, 0.01425, 0.205, 0.01425, 0.205, 0.25, 0.25, 0.01047, 0.2349, 0.01047, 0.2349, 0.25, 0.25, 0.01047, 0.2651, 0.01047, 0.2651, 0.25, 0.25, 0.01425, 0.295, 0.01425, 0.295, 0.25, 0.25, 0.02175, 0.3242, 0.02175, 0.3242, 0.25, 0.25, 0.03284, 0.3522, 0.03284, 0.3522, 0.25, 0.25, 0.04736, 0.3786, 0.04736, 0.3786, 0.25, 0.25, 0.06508, 0.403, 0.06508, 0.403, 0.25, 0.25, 0.08571, 0.425, 0.08571, 0.425, 0.25, 0.25, 0.1089, 0.4442, 0.1089, 0.4442, 0.25, 0.25, 0.1344, 0.4603, 0.1344, 0.4603, 0.25, 0.25, 0.1617, 0.4731, 0.1617, 0.4731, 0.25, 0.25, 0.1903, 0.4825, 0.75, 0.49, 0.7801, 0.4881, 0.8097, 0.4825, 0.8383, 0.4731, 0.8656, 0.4603, 0.8911, 0.4442, 0.9143, 0.425, 0.9349, 0.403, 0.9526, 0.3786, 0.9672, 0.3522, 0.9783, 0.3242, 0.9857, 0.295, 0.9895, 0.2651, 0.9895, 0.2349, 0.9857, 0.205, 0.9783, 0.1758, 0.9672, 0.1478, 0.9526, 0.1214, 0.9349, 0.09702, 0.9143, 0.07505, 0.8911, 0.05584, 0.8656, 0.03969, 0.8383, 0.02685, 0.8097, 0.01754, 0.7801, 0.01189, 0.75, 0.01, 0.7199, 0.01189, 0.6903, 0.01754, 0.6617, 0.02685, 0.6344, 0.03969, 0.6089, 0.05584, 0.5857, 0.07505, 0.5651, 0.09702, 0.5474, 0.1214, 0.5328, 0.1478, 0.5217, 0.1758, 0.5143, 0.205, 0.5105, 0.2349, 0.5105, 0.2651, 0.5143, 0.295, 0.5217, 0.3242, 0.5328, 0.3522, 0.5474, 0.3786, 0.5651, 0.403, 0.5857, 0.425, 0.6089, 0.4442, 0.6344, 0.4603, 0.6617, 0.4731, 0.6903, 0.4825, 0.7199, 0.4881, 0.1903, 0.4825, 0.25, 0.25, 0.2199, 0.4881, 0.2199, 0.4881, 0.25, 0.25, 0.25, 0.49])
me_cone_001.use_remesh_fix_poles = True
me_cone_001.use_remesh_preserve_attributes = False
me_cone_001.update()
me_cone_002 = bpy.data.meshes.new('Cone.002')
me_cone_002.from_pydata([(0.0, 1.0, -1.0), (0.1253, 0.9921, -1.0), (0.2487, 0.9686, -1.0), (0.3681, 0.9298, -1.0), (0.4818, 0.8763, -1.0), (0.5878, 0.809, -1.0), (0.6845, 0.729, -1.0), (0.7705, 0.6374, -1.0), (0.8443, 0.5358, -1.0), (0.9048, 0.4258, -1.0), (0.9511, 0.309, -1.0), (0.9823, 0.1874, -1.0), (0.998, 0.06279, -1.0), (0.998, -0.06279, -1.0), (0.9823, -0.1874, -1.0), (0.9511, -0.309, -1.0), (0.9048, -0.4258, -1.0), (0.8443, -0.5358, -1.0), (0.7705, -0.6374, -1.0), (0.6845, -0.729, -1.0), (0.5878, -0.809, -1.0), (0.4818, -0.8763, -1.0), (0.3681, -0.9298, -1.0), (0.2487, -0.9686, -1.0), (0.1253, -0.9921, -1.0), (-8.742e-08, -1.0, -1.0), (-0.1253, -0.9921, -1.0), (-0.2487, -0.9686, -1.0), (-0.3681, -0.9298, -1.0), (-0.4818, -0.8763, -1.0), (-0.5878, -0.809, -1.0), (-0.6845, -0.729, -1.0), (-0.7705, -0.6374, -1.0), (-0.8443, -0.5358, -1.0), (-0.9048, -0.4258, -1.0), (-0.9511, -0.309, -1.0), (-0.9823, -0.1874, -1.0), (-0.998, -0.06279, -1.0), (-0.998, 0.06279, -1.0), (-0.9823, 0.1874, -1.0), (-0.9511, 0.309, -1.0), (-0.9048, 0.4258, -1.0), (-0.8443, 0.5358, -1.0), (-0.7705, 0.6374, -1.0), (-0.6845, 0.729, -1.0), (-0.5878, 0.809, -1.0), (-0.4818, 0.8763, -1.0), (-0.3681, 0.9298, -1.0), (-0.2487, 0.9686, -1.0), (-0.1253, 0.9921, -1.0), (0.0, 0.0, 1.0)], [], [(0, 50, 1), (1, 50, 2), (2, 50, 3), (3, 50, 4), (4, 50, 5), (5, 50, 6), (6, 50, 7), (7, 50, 8), (8, 50, 9), (9, 50, 10), (10, 50, 11), (11, 50, 12), (12, 50, 13), (13, 50, 14), (14, 50, 15), (15, 50, 16), (16, 50, 17), (17, 50, 18), (18, 50, 19), (19, 50, 20), (20, 50, 21), (21, 50, 22), (22, 50, 23), (23, 50, 24), (24, 50, 25), (25, 50, 26), (26, 50, 27), (27, 50, 28), (28, 50, 29), (29, 50, 30), (30, 50, 31), (31, 50, 32), (32, 50, 33), (33, 50, 34), (34, 50, 35), (35, 50, 36), (36, 50, 37), (37, 50, 38), (38, 50, 39), (39, 50, 40), (40, 50, 41), (41, 50, 42), (42, 50, 43), (43, 50, 44), (44, 50, 45), (45, 50, 46), (46, 50, 47), (47, 50, 48), (0, 1, 2, 3, 4, 5, 6, 7, 8, 9, 10, 11, 12, 13, 14, 15, 16, 17, 18, 19, 20, 21, 22, 23, 24, 25, 26, 27, 28, 29, 30, 31, 32, 33, 34, 35, 36, 37, 38, 39, 40, 41, 42, 43, 44, 45, 46, 47, 48, 49), (48, 50, 49), (49, 50, 0)])
_uv = me_cone_002.uv_layers.new(name='UVMap')
_uv.uv.foreach_set('vector', [0.25, 0.49, 0.25, 0.25, 0.2801, 0.4881, 0.2801, 0.4881, 0.25, 0.25, 0.3097, 0.4825, 0.3097, 0.4825, 0.25, 0.25, 0.3383, 0.4731, 0.3383, 0.4731, 0.25, 0.25, 0.3656, 0.4603, 0.3656, 0.4603, 0.25, 0.25, 0.3911, 0.4442, 0.3911, 0.4442, 0.25, 0.25, 0.4143, 0.425, 0.4143, 0.425, 0.25, 0.25, 0.4349, 0.403, 0.4349, 0.403, 0.25, 0.25, 0.4526, 0.3786, 0.4526, 0.3786, 0.25, 0.25, 0.4672, 0.3522, 0.4672, 0.3522, 0.25, 0.25, 0.4783, 0.3242, 0.4783, 0.3242, 0.25, 0.25, 0.4857, 0.295, 0.4857, 0.295, 0.25, 0.25, 0.4895, 0.2651, 0.4895, 0.2651, 0.25, 0.25, 0.4895, 0.2349, 0.4895, 0.2349, 0.25, 0.25, 0.4857, 0.205, 0.4857, 0.205, 0.25, 0.25, 0.4783, 0.1758, 0.4783, 0.1758, 0.25, 0.25, 0.4672, 0.1478, 0.4672, 0.1478, 0.25, 0.25, 0.4526, 0.1214, 0.4526, 0.1214, 0.25, 0.25, 0.4349, 0.09702, 0.4349, 0.09702, 0.25, 0.25, 0.4143, 0.07505, 0.4143, 0.07505, 0.25, 0.25, 0.3911, 0.05584, 0.3911, 0.05584, 0.25, 0.25, 0.3656, 0.03969, 0.3656, 0.03969, 0.25, 0.25, 0.3383, 0.02685, 0.3383, 0.02685, 0.25, 0.25, 0.3097, 0.01754, 0.3097, 0.01754, 0.25, 0.25, 0.2801, 0.01189, 0.2801, 0.01189, 0.25, 0.25, 0.25, 0.01, 0.25, 0.01, 0.25, 0.25, 0.2199, 0.01189, 0.2199, 0.01189, 0.25, 0.25, 0.1903, 0.01754, 0.1903, 0.01754, 0.25, 0.25, 0.1617, 0.02685, 0.1617, 0.02685, 0.25, 0.25, 0.1344, 0.03969, 0.1344, 0.03969, 0.25, 0.25, 0.1089, 0.05584, 0.1089, 0.05584, 0.25, 0.25, 0.08571, 0.07505, 0.08571, 0.07505, 0.25, 0.25, 0.06508, 0.09702, 0.06508, 0.09702, 0.25, 0.25, 0.04736, 0.1214, 0.04736, 0.1214, 0.25, 0.25, 0.03284, 0.1478, 0.03284, 0.1478, 0.25, 0.25, 0.02175, 0.1758, 0.02175, 0.1758, 0.25, 0.25, 0.01425, 0.205, 0.01425, 0.205, 0.25, 0.25, 0.01047, 0.2349, 0.01047, 0.2349, 0.25, 0.25, 0.01047, 0.2651, 0.01047, 0.2651, 0.25, 0.25, 0.01425, 0.295, 0.01425, 0.295, 0.25, 0.25, 0.02175, 0.3242, 0.02175, 0.3242, 0.25, 0.25, 0.03284, 0.3522, 0.03284, 0.3522, 0.25, 0.25, 0.04736, 0.3786, 0.04736, 0.3786, 0.25, 0.25, 0.06508, 0.403, 0.06508, 0.403, 0.25, 0.25, 0.08571, 0.425, 0.08571, 0.425, 0.25, 0.25, 0.1089, 0.4442, 0.1089, 0.4442, 0.25, 0.25, 0.1344, 0.4603, 0.1344, 0.4603, 0.25, 0.25, 0.1617, 0.4731, 0.1617, 0.4731, 0.25, 0.25, 0.1903, 0.4825, 0.75, 0.49, 0.7801, 0.4881, 0.8097, 0.4825, 0.8383, 0.4731, 0.8656, 0.4603, 0.8911, 0.4442, 0.9143, 0.425, 0.9349, 0.403, 0.9526, 0.3786, 0.9672, 0.3522, 0.9783, 0.3242, 0.9857, 0.295, 0.9895, 0.2651, 0.9895, 0.2349, 0.9857, 0.205, 0.9783, 0.1758, 0.9672, 0.1478, 0.9526, 0.1214, 0.9349, 0.09702, 0.9143, 0.07505, 0.8911, 0.05584, 0.8656, 0.03969, 0.8383, 0.02685, 0.8097, 0.01754, 0.7801, 0.01189, 0.75, 0.01, 0.7199, 0.01189, 0.6903, 0.01754, 0.6617, 0.02685, 0.6344, 0.03969, 0.6089, 0.05584, 0.5857, 0.07505, 0.5651, 0.09702, 0.5474, 0.1214, 0.5328, 0.1478, 0.5217, 0.1758, 0.5143, 0.205, 0.5105, 0.2349, 0.5105, 0.2651, 0.5143, 0.295, 0.5217, 0.3242, 0.5328, 0.3522, 0.5474, 0.3786, 0.5651, 0.403, 0.5857, 0.425, 0.6089, 0.4442, 0.6344, 0.4603, 0.6617, 0.4731, 0.6903, 0.4825, 0.7199, 0.4881, 0.1903, 0.4825, 0.25, 0.25, 0.2199, 0.4881, 0.2199, 0.4881, 0.25, 0.25, 0.25, 0.49])
me_cone_002.use_remesh_fix_poles = True
me_cone_002.use_remesh_preserve_attributes = False
me_cone_002.update()
me_cone_003 = bpy.data.meshes.new('Cone.003')
me_cone_003.from_pydata([(0.0, 1.0, -1.0), (0.1253, 0.9921, -1.0), (0.2487, 0.9686, -1.0), (0.3681, 0.9298, -1.0), (0.4818, 0.8763, -1.0), (0.5878, 0.809, -1.0), (0.6845, 0.729, -1.0), (0.7705, 0.6374, -1.0), (0.8443, 0.5358, -1.0), (0.9048, 0.4258, -1.0), (0.9511, 0.309, -1.0), (0.9823, 0.1874, -1.0), (0.998, 0.06279, -1.0), (0.998, -0.06279, -1.0), (0.9823, -0.1874, -1.0), (0.9511, -0.309, -1.0), (0.9048, -0.4258, -1.0), (0.8443, -0.5358, -1.0), (0.7705, -0.6374, -1.0), (0.6845, -0.729, -1.0), (0.5878, -0.809, -1.0), (0.4818, -0.8763, -1.0), (0.3681, -0.9298, -1.0), (0.2487, -0.9686, -1.0), (0.1253, -0.9921, -1.0), (-8.742e-08, -1.0, -1.0), (-0.1253, -0.9921, -1.0), (-0.2487, -0.9686, -1.0), (-0.3681, -0.9298, -1.0), (-0.4818, -0.8763, -1.0), (-0.5878, -0.809, -1.0), (-0.6845, -0.729, -1.0), (-0.7705, -0.6374, -1.0), (-0.8443, -0.5358, -1.0), (-0.9048, -0.4258, -1.0), (-0.9511, -0.309, -1.0), (-0.9823, -0.1874, -1.0), (-0.998, -0.06279, -1.0), (-0.998, 0.06279, -1.0), (-0.9823, 0.1874, -1.0), (-0.9511, 0.309, -1.0), (-0.9048, 0.4258, -1.0), (-0.8443, 0.5358, -1.0), (-0.7705, 0.6374, -1.0), (-0.6845, 0.729, -1.0), (-0.5878, 0.809, -1.0), (-0.4818, 0.8763, -1.0), (-0.3681, 0.9298, -1.0), (-0.2487, 0.9686, -1.0), (-0.1253, 0.9921, -1.0), (0.0, 0.0, 1.0)], [], [(0, 50, 1), (1, 50, 2), (2, 50, 3), (3, 50, 4), (4, 50, 5), (5, 50, 6), (6, 50, 7), (7, 50, 8), (8, 50, 9), (9, 50, 10), (10, 50, 11), (11, 50, 12), (12, 50, 13), (13, 50, 14), (14, 50, 15), (15, 50, 16), (16, 50, 17), (17, 50, 18), (18, 50, 19), (19, 50, 20), (20, 50, 21), (21, 50, 22), (22, 50, 23), (23, 50, 24), (24, 50, 25), (25, 50, 26), (26, 50, 27), (27, 50, 28), (28, 50, 29), (29, 50, 30), (30, 50, 31), (31, 50, 32), (32, 50, 33), (33, 50, 34), (34, 50, 35), (35, 50, 36), (36, 50, 37), (37, 50, 38), (38, 50, 39), (39, 50, 40), (40, 50, 41), (41, 50, 42), (42, 50, 43), (43, 50, 44), (44, 50, 45), (45, 50, 46), (46, 50, 47), (47, 50, 48), (0, 1, 2, 3, 4, 5, 6, 7, 8, 9, 10, 11, 12, 13, 14, 15, 16, 17, 18, 19, 20, 21, 22, 23, 24, 25, 26, 27, 28, 29, 30, 31, 32, 33, 34, 35, 36, 37, 38, 39, 40, 41, 42, 43, 44, 45, 46, 47, 48, 49), (48, 50, 49), (49, 50, 0)])
_uv = me_cone_003.uv_layers.new(name='UVMap')
_uv.uv.foreach_set('vector', [0.25, 0.49, 0.25, 0.25, 0.2801, 0.4881, 0.2801, 0.4881, 0.25, 0.25, 0.3097, 0.4825, 0.3097, 0.4825, 0.25, 0.25, 0.3383, 0.4731, 0.3383, 0.4731, 0.25, 0.25, 0.3656, 0.4603, 0.3656, 0.4603, 0.25, 0.25, 0.3911, 0.4442, 0.3911, 0.4442, 0.25, 0.25, 0.4143, 0.425, 0.4143, 0.425, 0.25, 0.25, 0.4349, 0.403, 0.4349, 0.403, 0.25, 0.25, 0.4526, 0.3786, 0.4526, 0.3786, 0.25, 0.25, 0.4672, 0.3522, 0.4672, 0.3522, 0.25, 0.25, 0.4783, 0.3242, 0.4783, 0.3242, 0.25, 0.25, 0.4857, 0.295, 0.4857, 0.295, 0.25, 0.25, 0.4895, 0.2651, 0.4895, 0.2651, 0.25, 0.25, 0.4895, 0.2349, 0.4895, 0.2349, 0.25, 0.25, 0.4857, 0.205, 0.4857, 0.205, 0.25, 0.25, 0.4783, 0.1758, 0.4783, 0.1758, 0.25, 0.25, 0.4672, 0.1478, 0.4672, 0.1478, 0.25, 0.25, 0.4526, 0.1214, 0.4526, 0.1214, 0.25, 0.25, 0.4349, 0.09702, 0.4349, 0.09702, 0.25, 0.25, 0.4143, 0.07505, 0.4143, 0.07505, 0.25, 0.25, 0.3911, 0.05584, 0.3911, 0.05584, 0.25, 0.25, 0.3656, 0.03969, 0.3656, 0.03969, 0.25, 0.25, 0.3383, 0.02685, 0.3383, 0.02685, 0.25, 0.25, 0.3097, 0.01754, 0.3097, 0.01754, 0.25, 0.25, 0.2801, 0.01189, 0.2801, 0.01189, 0.25, 0.25, 0.25, 0.01, 0.25, 0.01, 0.25, 0.25, 0.2199, 0.01189, 0.2199, 0.01189, 0.25, 0.25, 0.1903, 0.01754, 0.1903, 0.01754, 0.25, 0.25, 0.1617, 0.02685, 0.1617, 0.02685, 0.25, 0.25, 0.1344, 0.03969, 0.1344, 0.03969, 0.25, 0.25, 0.1089, 0.05584, 0.1089, 0.05584, 0.25, 0.25, 0.08571, 0.07505, 0.08571, 0.07505, 0.25, 0.25, 0.06508, 0.09702, 0.06508, 0.09702, 0.25, 0.25, 0.04736, 0.1214, 0.04736, 0.1214, 0.25, 0.25, 0.03284, 0.1478, 0.03284, 0.1478, 0.25, 0.25, 0.02175, 0.1758, 0.02175, 0.1758, 0.25, 0.25, 0.01425, 0.205, 0.01425, 0.205, 0.25, 0.25, 0.01047, 0.2349, 0.01047, 0.2349, 0.25, 0.25, 0.01047, 0.2651, 0.01047, 0.2651, 0.25, 0.25, 0.01425, 0.295, 0.01425, 0.295, 0.25, 0.25, 0.02175, 0.3242, 0.02175, 0.3242, 0.25, 0.25, 0.03284, 0.3522, 0.03284, 0.3522, 0.25, 0.25, 0.04736, 0.3786, 0.04736, 0.3786, 0.25, 0.25, 0.06508, 0.403, 0.06508, 0.403, 0.25, 0.25, 0.08571, 0.425, 0.08571, 0.425, 0.25, 0.25, 0.1089, 0.4442, 0.1089, 0.4442, 0.25, 0.25, 0.1344, 0.4603, 0.1344, 0.4603, 0.25, 0.25, 0.1617, 0.4731, 0.1617, 0.4731, 0.25, 0.25, 0.1903, 0.4825, 0.75, 0.49, 0.7801, 0.4881, 0.8097, 0.4825, 0.8383, 0.4731, 0.8656, 0.4603, 0.8911, 0.4442, 0.9143, 0.425, 0.9349, 0.403, 0.9526, 0.3786, 0.9672, 0.3522, 0.9783, 0.3242, 0.9857, 0.295, 0.9895, 0.2651, 0.9895, 0.2349, 0.9857, 0.205, 0.9783, 0.1758, 0.9672, 0.1478, 0.9526, 0.1214, 0.9349, 0.09702, 0.9143, 0.07505, 0.8911, 0.05584, 0.8656, 0.03969, 0.8383, 0.02685, 0.8097, 0.01754, 0.7801, 0.01189, 0.75, 0.01, 0.7199, 0.01189, 0.6903, 0.01754, 0.6617, 0.02685, 0.6344, 0.03969, 0.6089, 0.05584, 0.5857, 0.07505, 0.5651, 0.09702, 0.5474, 0.1214, 0.5328, 0.1478, 0.5217, 0.1758, 0.5143, 0.205, 0.5105, 0.2349, 0.5105, 0.2651, 0.5143, 0.295, 0.5217, 0.3242, 0.5328, 0.3522, 0.5474, 0.3786, 0.5651, 0.403, 0.5857, 0.425, 0.6089, 0.4442, 0.6344, 0.4603, 0.6617, 0.4731, 0.6903, 0.4825, 0.7199, 0.4881, 0.1903, 0.4825, 0.25, 0.25, 0.2199, 0.4881, 0.2199, 0.4881, 0.25, 0.25, 0.25, 0.49])
me_cone_003.use_remesh_fix_poles = True
me_cone_003.use_remesh_preserve_attributes = False
me_cone_003.update()
me_cone_004 = bpy.data.meshes.new('Cone.004')
me_cone_004.from_pydata([(0.0, 1.0, -1.0), (0.1253, 0.9921, -1.0), (0.2487, 0.9686, -1.0), (0.3681, 0.9298, -1.0), (0.4818, 0.8763, -1.0), (0.5878, 0.809, -1.0), (0.6845, 0.729, -1.0), (0.7705, 0.6374, -1.0), (0.8443, 0.5358, -1.0), (0.9048, 0.4258, -1.0), (0.9511, 0.309, -1.0), (0.9823, 0.1874, -1.0), (0.998, 0.06279, -1.0), (0.998, -0.06279, -1.0), (0.9823, -0.1874, -1.0), (0.9511, -0.309, -1.0), (0.9048, -0.4258, -1.0), (0.8443, -0.5358, -1.0), (0.7705, -0.6374, -1.0), (0.6845, -0.729, -1.0), (0.5878, -0.809, -1.0), (0.4818, -0.8763, -1.0), (0.3681, -0.9298, -1.0), (0.2487, -0.9686, -1.0), (0.1253, -0.9921, -1.0), (-8.742e-08, -1.0, -1.0), (-0.1253, -0.9921, -1.0), (-0.2487, -0.9686, -1.0), (-0.3681, -0.9298, -1.0), (-0.4818, -0.8763, -1.0), (-0.5878, -0.809, -1.0), (-0.6845, -0.729, -1.0), (-0.7705, -0.6374, -1.0), (-0.8443, -0.5358, -1.0), (-0.9048, -0.4258, -1.0), (-0.9511, -0.309, -1.0), (-0.9823, -0.1874, -1.0), (-0.998, -0.06279, -1.0), (-0.998, 0.06279, -1.0), (-0.9823, 0.1874, -1.0), (-0.9511, 0.309, -1.0), (-0.9048, 0.4258, -1.0), (-0.8443, 0.5358, -1.0), (-0.7705, 0.6374, -1.0), (-0.6845, 0.729, -1.0), (-0.5878, 0.809, -1.0), (-0.4818, 0.8763, -1.0), (-0.3681, 0.9298, -1.0), (-0.2487, 0.9686, -1.0), (-0.1253, 0.9921, -1.0), (0.0, 0.0, 1.0)], [], [(0, 50, 1), (1, 50, 2), (2, 50, 3), (3, 50, 4), (4, 50, 5), (5, 50, 6), (6, 50, 7), (7, 50, 8), (8, 50, 9), (9, 50, 10), (10, 50, 11), (11, 50, 12), (12, 50, 13), (13, 50, 14), (14, 50, 15), (15, 50, 16), (16, 50, 17), (17, 50, 18), (18, 50, 19), (19, 50, 20), (20, 50, 21), (21, 50, 22), (22, 50, 23), (23, 50, 24), (24, 50, 25), (25, 50, 26), (26, 50, 27), (27, 50, 28), (28, 50, 29), (29, 50, 30), (30, 50, 31), (31, 50, 32), (32, 50, 33), (33, 50, 34), (34, 50, 35), (35, 50, 36), (36, 50, 37), (37, 50, 38), (38, 50, 39), (39, 50, 40), (40, 50, 41), (41, 50, 42), (42, 50, 43), (43, 50, 44), (44, 50, 45), (45, 50, 46), (46, 50, 47), (47, 50, 48), (0, 1, 2, 3, 4, 5, 6, 7, 8, 9, 10, 11, 12, 13, 14, 15, 16, 17, 18, 19, 20, 21, 22, 23, 24, 25, 26, 27, 28, 29, 30, 31, 32, 33, 34, 35, 36, 37, 38, 39, 40, 41, 42, 43, 44, 45, 46, 47, 48, 49), (48, 50, 49), (49, 50, 0)])
_uv = me_cone_004.uv_layers.new(name='UVMap')
_uv.uv.foreach_set('vector', [0.25, 0.49, 0.25, 0.25, 0.2801, 0.4881, 0.2801, 0.4881, 0.25, 0.25, 0.3097, 0.4825, 0.3097, 0.4825, 0.25, 0.25, 0.3383, 0.4731, 0.3383, 0.4731, 0.25, 0.25, 0.3656, 0.4603, 0.3656, 0.4603, 0.25, 0.25, 0.3911, 0.4442, 0.3911, 0.4442, 0.25, 0.25, 0.4143, 0.425, 0.4143, 0.425, 0.25, 0.25, 0.4349, 0.403, 0.4349, 0.403, 0.25, 0.25, 0.4526, 0.3786, 0.4526, 0.3786, 0.25, 0.25, 0.4672, 0.3522, 0.4672, 0.3522, 0.25, 0.25, 0.4783, 0.3242, 0.4783, 0.3242, 0.25, 0.25, 0.4857, 0.295, 0.4857, 0.295, 0.25, 0.25, 0.4895, 0.2651, 0.4895, 0.2651, 0.25, 0.25, 0.4895, 0.2349, 0.4895, 0.2349, 0.25, 0.25, 0.4857, 0.205, 0.4857, 0.205, 0.25, 0.25, 0.4783, 0.1758, 0.4783, 0.1758, 0.25, 0.25, 0.4672, 0.1478, 0.4672, 0.1478, 0.25, 0.25, 0.4526, 0.1214, 0.4526, 0.1214, 0.25, 0.25, 0.4349, 0.09702, 0.4349, 0.09702, 0.25, 0.25, 0.4143, 0.07505, 0.4143, 0.07505, 0.25, 0.25, 0.3911, 0.05584, 0.3911, 0.05584, 0.25, 0.25, 0.3656, 0.03969, 0.3656, 0.03969, 0.25, 0.25, 0.3383, 0.02685, 0.3383, 0.02685, 0.25, 0.25, 0.3097, 0.01754, 0.3097, 0.01754, 0.25, 0.25, 0.2801, 0.01189, 0.2801, 0.01189, 0.25, 0.25, 0.25, 0.01, 0.25, 0.01, 0.25, 0.25, 0.2199, 0.01189, 0.2199, 0.01189, 0.25, 0.25, 0.1903, 0.01754, 0.1903, 0.01754, 0.25, 0.25, 0.1617, 0.02685, 0.1617, 0.02685, 0.25, 0.25, 0.1344, 0.03969, 0.1344, 0.03969, 0.25, 0.25, 0.1089, 0.05584, 0.1089, 0.05584, 0.25, 0.25, 0.08571, 0.07505, 0.08571, 0.07505, 0.25, 0.25, 0.06508, 0.09702, 0.06508, 0.09702, 0.25, 0.25, 0.04736, 0.1214, 0.04736, 0.1214, 0.25, 0.25, 0.03284, 0.1478, 0.03284, 0.1478, 0.25, 0.25, 0.02175, 0.1758, 0.02175, 0.1758, 0.25, 0.25, 0.01425, 0.205, 0.01425, 0.205, 0.25, 0.25, 0.01047, 0.2349, 0.01047, 0.2349, 0.25, 0.25, 0.01047, 0.2651, 0.01047, 0.2651, 0.25, 0.25, 0.01425, 0.295, 0.01425, 0.295, 0.25, 0.25, 0.02175, 0.3242, 0.02175, 0.3242, 0.25, 0.25, 0.03284, 0.3522, 0.03284, 0.3522, 0.25, 0.25, 0.04736, 0.3786, 0.04736, 0.3786, 0.25, 0.25, 0.06508, 0.403, 0.06508, 0.403, 0.25, 0.25, 0.08571, 0.425, 0.08571, 0.425, 0.25, 0.25, 0.1089, 0.4442, 0.1089, 0.4442, 0.25, 0.25, 0.1344, 0.4603, 0.1344, 0.4603, 0.25, 0.25, 0.1617, 0.4731, 0.1617, 0.4731, 0.25, 0.25, 0.1903, 0.4825, 0.75, 0.49, 0.7801, 0.4881, 0.8097, 0.4825, 0.8383, 0.4731, 0.8656, 0.4603, 0.8911, 0.4442, 0.9143, 0.425, 0.9349, 0.403, 0.9526, 0.3786, 0.9672, 0.3522, 0.9783, 0.3242, 0.9857, 0.295, 0.9895, 0.2651, 0.9895, 0.2349, 0.9857, 0.205, 0.9783, 0.1758, 0.9672, 0.1478, 0.9526, 0.1214, 0.9349, 0.09702, 0.9143, 0.07505, 0.8911, 0.05584, 0.8656, 0.03969, 0.8383, 0.02685, 0.8097, 0.01754, 0.7801, 0.01189, 0.75, 0.01, 0.7199, 0.01189, 0.6903, 0.01754, 0.6617, 0.02685, 0.6344, 0.03969, 0.6089, 0.05584, 0.5857, 0.07505, 0.5651, 0.09702, 0.5474, 0.1214, 0.5328, 0.1478, 0.5217, 0.1758, 0.5143, 0.205, 0.5105, 0.2349, 0.5105, 0.2651, 0.5143, 0.295, 0.5217, 0.3242, 0.5328, 0.3522, 0.5474, 0.3786, 0.5651, 0.403, 0.5857, 0.425, 0.6089, 0.4442, 0.6344, 0.4603, 0.6617, 0.4731, 0.6903, 0.4825, 0.7199, 0.4881, 0.1903, 0.4825, 0.25, 0.25, 0.2199, 0.4881, 0.2199, 0.4881, 0.25, 0.25, 0.25, 0.49])
me_cone_004.use_remesh_fix_poles = True
me_cone_004.use_remesh_preserve_attributes = False
me_cone_004.update()
me_cone_005 = bpy.data.meshes.new('Cone.005')
me_cone_005.from_pydata([(0.0, 1.0, -1.0), (0.1253, 0.9921, -1.0), (0.2487, 0.9686, -1.0), (0.3681, 0.9298, -1.0), (0.4818, 0.8763, -1.0), (0.5878, 0.809, -1.0), (0.6845, 0.729, -1.0), (0.7705, 0.6374, -1.0), (0.8443, 0.5358, -1.0), (0.9048, 0.4258, -1.0), (0.9511, 0.309, -1.0), (0.9823, 0.1874, -1.0), (0.998, 0.06279, -1.0), (0.998, -0.06279, -1.0), (0.9823, -0.1874, -1.0), (0.9511, -0.309, -1.0), (0.9048, -0.4258, -1.0), (0.8443, -0.5358, -1.0), (0.7705, -0.6374, -1.0), (0.6845, -0.729, -1.0), (0.5878, -0.809, -1.0), (0.4818, -0.8763, -1.0), (0.3681, -0.9298, -1.0), (0.2487, -0.9686, -1.0), (0.1253, -0.9921, -1.0), (-8.742e-08, -1.0, -1.0), (-0.1253, -0.9921, -1.0), (-0.2487, -0.9686, -1.0), (-0.3681, -0.9298, -1.0), (-0.4818, -0.8763, -1.0), (-0.5878, -0.809, -1.0), (-0.6845, -0.729, -1.0), (-0.7705, -0.6374, -1.0), (-0.8443, -0.5358, -1.0), (-0.9048, -0.4258, -1.0), (-0.9511, -0.309, -1.0), (-0.9823, -0.1874, -1.0), (-0.998, -0.06279, -1.0), (-0.998, 0.06279, -1.0), (-0.9823, 0.1874, -1.0), (-0.9511, 0.309, -1.0), (-0.9048, 0.4258, -1.0), (-0.8443, 0.5358, -1.0), (-0.7705, 0.6374, -1.0), (-0.6845, 0.729, -1.0), (-0.5878, 0.809, -1.0), (-0.4818, 0.8763, -1.0), (-0.3681, 0.9298, -1.0), (-0.2487, 0.9686, -1.0), (-0.1253, 0.9921, -1.0), (0.0, 0.0, 1.0)], [], [(0, 50, 1), (1, 50, 2), (2, 50, 3), (3, 50, 4), (4, 50, 5), (5, 50, 6), (6, 50, 7), (7, 50, 8), (8, 50, 9), (9, 50, 10), (10, 50, 11), (11, 50, 12), (12, 50, 13), (13, 50, 14), (14, 50, 15), (15, 50, 16), (16, 50, 17), (17, 50, 18), (18, 50, 19), (19, 50, 20), (20, 50, 21), (21, 50, 22), (22, 50, 23), (23, 50, 24), (24, 50, 25), (25, 50, 26), (26, 50, 27), (27, 50, 28), (28, 50, 29), (29, 50, 30), (30, 50, 31), (31, 50, 32), (32, 50, 33), (33, 50, 34), (34, 50, 35), (35, 50, 36), (36, 50, 37), (37, 50, 38), (38, 50, 39), (39, 50, 40), (40, 50, 41), (41, 50, 42), (42, 50, 43), (43, 50, 44), (44, 50, 45), (45, 50, 46), (46, 50, 47), (47, 50, 48), (0, 1, 2, 3, 4, 5, 6, 7, 8, 9, 10, 11, 12, 13, 14, 15, 16, 17, 18, 19, 20, 21, 22, 23, 24, 25, 26, 27, 28, 29, 30, 31, 32, 33, 34, 35, 36, 37, 38, 39, 40, 41, 42, 43, 44, 45, 46, 47, 48, 49), (48, 50, 49), (49, 50, 0)])
_uv = me_cone_005.uv_layers.new(name='UVMap')
_uv.uv.foreach_set('vector', [0.25, 0.49, 0.25, 0.25, 0.2801, 0.4881, 0.2801, 0.4881, 0.25, 0.25, 0.3097, 0.4825, 0.3097, 0.4825, 0.25, 0.25, 0.3383, 0.4731, 0.3383, 0.4731, 0.25, 0.25, 0.3656, 0.4603, 0.3656, 0.4603, 0.25, 0.25, 0.3911, 0.4442, 0.3911, 0.4442, 0.25, 0.25, 0.4143, 0.425, 0.4143, 0.425, 0.25, 0.25, 0.4349, 0.403, 0.4349, 0.403, 0.25, 0.25, 0.4526, 0.3786, 0.4526, 0.3786, 0.25, 0.25, 0.4672, 0.3522, 0.4672, 0.3522, 0.25, 0.25, 0.4783, 0.3242, 0.4783, 0.3242, 0.25, 0.25, 0.4857, 0.295, 0.4857, 0.295, 0.25, 0.25, 0.4895, 0.2651, 0.4895, 0.2651, 0.25, 0.25, 0.4895, 0.2349, 0.4895, 0.2349, 0.25, 0.25, 0.4857, 0.205, 0.4857, 0.205, 0.25, 0.25, 0.4783, 0.1758, 0.4783, 0.1758, 0.25, 0.25, 0.4672, 0.1478, 0.4672, 0.1478, 0.25, 0.25, 0.4526, 0.1214, 0.4526, 0.1214, 0.25, 0.25, 0.4349, 0.09702, 0.4349, 0.09702, 0.25, 0.25, 0.4143, 0.07505, 0.4143, 0.07505, 0.25, 0.25, 0.3911, 0.05584, 0.3911, 0.05584, 0.25, 0.25, 0.3656, 0.03969, 0.3656, 0.03969, 0.25, 0.25, 0.3383, 0.02685, 0.3383, 0.02685, 0.25, 0.25, 0.3097, 0.01754, 0.3097, 0.01754, 0.25, 0.25, 0.2801, 0.01189, 0.2801, 0.01189, 0.25, 0.25, 0.25, 0.01, 0.25, 0.01, 0.25, 0.25, 0.2199, 0.01189, 0.2199, 0.01189, 0.25, 0.25, 0.1903, 0.01754, 0.1903, 0.01754, 0.25, 0.25, 0.1617, 0.02685, 0.1617, 0.02685, 0.25, 0.25, 0.1344, 0.03969, 0.1344, 0.03969, 0.25, 0.25, 0.1089, 0.05584, 0.1089, 0.05584, 0.25, 0.25, 0.08571, 0.07505, 0.08571, 0.07505, 0.25, 0.25, 0.06508, 0.09702, 0.06508, 0.09702, 0.25, 0.25, 0.04736, 0.1214, 0.04736, 0.1214, 0.25, 0.25, 0.03284, 0.1478, 0.03284, 0.1478, 0.25, 0.25, 0.02175, 0.1758, 0.02175, 0.1758, 0.25, 0.25, 0.01425, 0.205, 0.01425, 0.205, 0.25, 0.25, 0.01047, 0.2349, 0.01047, 0.2349, 0.25, 0.25, 0.01047, 0.2651, 0.01047, 0.2651, 0.25, 0.25, 0.01425, 0.295, 0.01425, 0.295, 0.25, 0.25, 0.02175, 0.3242, 0.02175, 0.3242, 0.25, 0.25, 0.03284, 0.3522, 0.03284, 0.3522, 0.25, 0.25, 0.04736, 0.3786, 0.04736, 0.3786, 0.25, 0.25, 0.06508, 0.403, 0.06508, 0.403, 0.25, 0.25, 0.08571, 0.425, 0.08571, 0.425, 0.25, 0.25, 0.1089, 0.4442, 0.1089, 0.4442, 0.25, 0.25, 0.1344, 0.4603, 0.1344, 0.4603, 0.25, 0.25, 0.1617, 0.4731, 0.1617, 0.4731, 0.25, 0.25, 0.1903, 0.4825, 0.75, 0.49, 0.7801, 0.4881, 0.8097, 0.4825, 0.8383, 0.4731, 0.8656, 0.4603, 0.8911, 0.4442, 0.9143, 0.425, 0.9349, 0.403, 0.9526, 0.3786, 0.9672, 0.3522, 0.9783, 0.3242, 0.9857, 0.295, 0.9895, 0.2651, 0.9895, 0.2349, 0.9857, 0.205, 0.9783, 0.1758, 0.9672, 0.1478, 0.9526, 0.1214, 0.9349, 0.09702, 0.9143, 0.07505, 0.8911, 0.05584, 0.8656, 0.03969, 0.8383, 0.02685, 0.8097, 0.01754, 0.7801, 0.01189, 0.75, 0.01, 0.7199, 0.01189, 0.6903, 0.01754, 0.6617, 0.02685, 0.6344, 0.03969, 0.6089, 0.05584, 0.5857, 0.07505, 0.5651, 0.09702, 0.5474, 0.1214, 0.5328, 0.1478, 0.5217, 0.1758, 0.5143, 0.205, 0.5105, 0.2349, 0.5105, 0.2651, 0.5143, 0.295, 0.5217, 0.3242, 0.5328, 0.3522, 0.5474, 0.3786, 0.5651, 0.403, 0.5857, 0.425, 0.6089, 0.4442, 0.6344, 0.4603, 0.6617, 0.4731, 0.6903, 0.4825, 0.7199, 0.4881, 0.1903, 0.4825, 0.25, 0.25, 0.2199, 0.4881, 0.2199, 0.4881, 0.25, 0.25, 0.25, 0.49])
me_cone_005.use_remesh_fix_poles = True
me_cone_005.use_remesh_preserve_attributes = False
me_cone_005.update()
me_cone_006 = bpy.data.meshes.new('Cone.006')
me_cone_006.from_pydata([(0.0, 1.0, -1.0), (0.1253, 0.9921, -1.0), (0.2487, 0.9686, -1.0), (0.3681, 0.9298, -1.0), (0.4818, 0.8763, -1.0), (0.5878, 0.809, -1.0), (0.6845, 0.729, -1.0), (0.7705, 0.6374, -1.0), (0.8443, 0.5358, -1.0), (0.9048, 0.4258, -1.0), (0.9511, 0.309, -1.0), (0.9823, 0.1874, -1.0), (0.998, 0.06279, -1.0), (0.998, -0.06279, -1.0), (0.9823, -0.1874, -1.0), (0.9511, -0.309, -1.0), (0.9048, -0.4258, -1.0), (0.8443, -0.5358, -1.0), (0.7705, -0.6374, -1.0), (0.6845, -0.729, -1.0), (0.5878, -0.809, -1.0), (0.4818, -0.8763, -1.0), (0.3681, -0.9298, -1.0), (0.2487, -0.9686, -1.0), (0.1253, -0.9921, -1.0), (-8.742e-08, -1.0, -1.0), (-0.1253, -0.9921, -1.0), (-0.2487, -0.9686, -1.0), (-0.3681, -0.9298, -1.0), (-0.4818, -0.8763, -1.0), (-0.5878, -0.809, -1.0), (-0.6845, -0.729, -1.0), (-0.7705, -0.6374, -1.0), (-0.8443, -0.5358, -1.0), (-0.9048, -0.4258, -1.0), (-0.9511, -0.309, -1.0), (-0.9823, -0.1874, -1.0), (-0.998, -0.06279, -1.0), (-0.998, 0.06279, -1.0), (-0.9823, 0.1874, -1.0), (-0.9511, 0.309, -1.0), (-0.9048, 0.4258, -1.0), (-0.8443, 0.5358, -1.0), (-0.7705, 0.6374, -1.0), (-0.6845, 0.729, -1.0), (-0.5878, 0.809, -1.0), (-0.4818, 0.8763, -1.0), (-0.3681, 0.9298, -1.0), (-0.2487, 0.9686, -1.0), (-0.1253, 0.9921, -1.0), (0.0, 0.0, 1.0)], [], [(0, 50, 1), (1, 50, 2), (2, 50, 3), (3, 50, 4), (4, 50, 5), (5, 50, 6), (6, 50, 7), (7, 50, 8), (8, 50, 9), (9, 50, 10), (10, 50, 11), (11, 50, 12), (12, 50, 13), (13, 50, 14), (14, 50, 15), (15, 50, 16), (16, 50, 17), (17, 50, 18), (18, 50, 19), (19, 50, 20), (20, 50, 21), (21, 50, 22), (22, 50, 23), (23, 50, 24), (24, 50, 25), (25, 50, 26), (26, 50, 27), (27, 50, 28), (28, 50, 29), (29, 50, 30), (30, 50, 31), (31, 50, 32), (32, 50, 33), (33, 50, 34), (34, 50, 35), (35, 50, 36), (36, 50, 37), (37, 50, 38), (38, 50, 39), (39, 50, 40), (40, 50, 41), (41, 50, 42), (42, 50, 43), (43, 50, 44), (44, 50, 45), (45, 50, 46), (46, 50, 47), (47, 50, 48), (0, 1, 2, 3, 4, 5, 6, 7, 8, 9, 10, 11, 12, 13, 14, 15, 16, 17, 18, 19, 20, 21, 22, 23, 24, 25, 26, 27, 28, 29, 30, 31, 32, 33, 34, 35, 36, 37, 38, 39, 40, 41, 42, 43, 44, 45, 46, 47, 48, 49), (48, 50, 49), (49, 50, 0)])
_uv = me_cone_006.uv_layers.new(name='UVMap')
_uv.uv.foreach_set('vector', [0.25, 0.49, 0.25, 0.25, 0.2801, 0.4881, 0.2801, 0.4881, 0.25, 0.25, 0.3097, 0.4825, 0.3097, 0.4825, 0.25, 0.25, 0.3383, 0.4731, 0.3383, 0.4731, 0.25, 0.25, 0.3656, 0.4603, 0.3656, 0.4603, 0.25, 0.25, 0.3911, 0.4442, 0.3911, 0.4442, 0.25, 0.25, 0.4143, 0.425, 0.4143, 0.425, 0.25, 0.25, 0.4349, 0.403, 0.4349, 0.403, 0.25, 0.25, 0.4526, 0.3786, 0.4526, 0.3786, 0.25, 0.25, 0.4672, 0.3522, 0.4672, 0.3522, 0.25, 0.25, 0.4783, 0.3242, 0.4783, 0.3242, 0.25, 0.25, 0.4857, 0.295, 0.4857, 0.295, 0.25, 0.25, 0.4895, 0.2651, 0.4895, 0.2651, 0.25, 0.25, 0.4895, 0.2349, 0.4895, 0.2349, 0.25, 0.25, 0.4857, 0.205, 0.4857, 0.205, 0.25, 0.25, 0.4783, 0.1758, 0.4783, 0.1758, 0.25, 0.25, 0.4672, 0.1478, 0.4672, 0.1478, 0.25, 0.25, 0.4526, 0.1214, 0.4526, 0.1214, 0.25, 0.25, 0.4349, 0.09702, 0.4349, 0.09702, 0.25, 0.25, 0.4143, 0.07505, 0.4143, 0.07505, 0.25, 0.25, 0.3911, 0.05584, 0.3911, 0.05584, 0.25, 0.25, 0.3656, 0.03969, 0.3656, 0.03969, 0.25, 0.25, 0.3383, 0.02685, 0.3383, 0.02685, 0.25, 0.25, 0.3097, 0.01754, 0.3097, 0.01754, 0.25, 0.25, 0.2801, 0.01189, 0.2801, 0.01189, 0.25, 0.25, 0.25, 0.01, 0.25, 0.01, 0.25, 0.25, 0.2199, 0.01189, 0.2199, 0.01189, 0.25, 0.25, 0.1903, 0.01754, 0.1903, 0.01754, 0.25, 0.25, 0.1617, 0.02685, 0.1617, 0.02685, 0.25, 0.25, 0.1344, 0.03969, 0.1344, 0.03969, 0.25, 0.25, 0.1089, 0.05584, 0.1089, 0.05584, 0.25, 0.25, 0.08571, 0.07505, 0.08571, 0.07505, 0.25, 0.25, 0.06508, 0.09702, 0.06508, 0.09702, 0.25, 0.25, 0.04736, 0.1214, 0.04736, 0.1214, 0.25, 0.25, 0.03284, 0.1478, 0.03284, 0.1478, 0.25, 0.25, 0.02175, 0.1758, 0.02175, 0.1758, 0.25, 0.25, 0.01425, 0.205, 0.01425, 0.205, 0.25, 0.25, 0.01047, 0.2349, 0.01047, 0.2349, 0.25, 0.25, 0.01047, 0.2651, 0.01047, 0.2651, 0.25, 0.25, 0.01425, 0.295, 0.01425, 0.295, 0.25, 0.25, 0.02175, 0.3242, 0.02175, 0.3242, 0.25, 0.25, 0.03284, 0.3522, 0.03284, 0.3522, 0.25, 0.25, 0.04736, 0.3786, 0.04736, 0.3786, 0.25, 0.25, 0.06508, 0.403, 0.06508, 0.403, 0.25, 0.25, 0.08571, 0.425, 0.08571, 0.425, 0.25, 0.25, 0.1089, 0.4442, 0.1089, 0.4442, 0.25, 0.25, 0.1344, 0.4603, 0.1344, 0.4603, 0.25, 0.25, 0.1617, 0.4731, 0.1617, 0.4731, 0.25, 0.25, 0.1903, 0.4825, 0.75, 0.49, 0.7801, 0.4881, 0.8097, 0.4825, 0.8383, 0.4731, 0.8656, 0.4603, 0.8911, 0.4442, 0.9143, 0.425, 0.9349, 0.403, 0.9526, 0.3786, 0.9672, 0.3522, 0.9783, 0.3242, 0.9857, 0.295, 0.9895, 0.2651, 0.9895, 0.2349, 0.9857, 0.205, 0.9783, 0.1758, 0.9672, 0.1478, 0.9526, 0.1214, 0.9349, 0.09702, 0.9143, 0.07505, 0.8911, 0.05584, 0.8656, 0.03969, 0.8383, 0.02685, 0.8097, 0.01754, 0.7801, 0.01189, 0.75, 0.01, 0.7199, 0.01189, 0.6903, 0.01754, 0.6617, 0.02685, 0.6344, 0.03969, 0.6089, 0.05584, 0.5857, 0.07505, 0.5651, 0.09702, 0.5474, 0.1214, 0.5328, 0.1478, 0.5217, 0.1758, 0.5143, 0.205, 0.5105, 0.2349, 0.5105, 0.2651, 0.5143, 0.295, 0.5217, 0.3242, 0.5328, 0.3522, 0.5474, 0.3786, 0.5651, 0.403, 0.5857, 0.425, 0.6089, 0.4442, 0.6344, 0.4603, 0.6617, 0.4731, 0.6903, 0.4825, 0.7199, 0.4881, 0.1903, 0.4825, 0.25, 0.25, 0.2199, 0.4881, 0.2199, 0.4881, 0.25, 0.25, 0.25, 0.49])
me_cone_006.use_remesh_fix_poles = True
me_cone_006.use_remesh_preserve_attributes = False
me_cone_006.update()
me_cone_007 = bpy.data.meshes.new('Cone.007')
me_cone_007.from_pydata([(0.0, 1.0, -1.0), (0.1253, 0.9921, -1.0), (0.2487, 0.9686, -1.0), (0.3681, 0.9298, -1.0), (0.4818, 0.8763, -1.0), (0.5878, 0.809, -1.0), (0.6845, 0.729, -1.0), (0.7705, 0.6374, -1.0), (0.8443, 0.5358, -1.0), (0.9048, 0.4258, -1.0), (0.9511, 0.309, -1.0), (0.9823, 0.1874, -1.0), (0.998, 0.06279, -1.0), (0.998, -0.06279, -1.0), (0.9823, -0.1874, -1.0), (0.9511, -0.309, -1.0), (0.9048, -0.4258, -1.0), (0.8443, -0.5358, -1.0), (0.7705, -0.6374, -1.0), (0.6845, -0.729, -1.0), (0.5878, -0.809, -1.0), (0.4818, -0.8763, -1.0), (0.3681, -0.9298, -1.0), (0.2487, -0.9686, -1.0), (0.1253, -0.9921, -1.0), (-8.742e-08, -1.0, -1.0), (-0.1253, -0.9921, -1.0), (-0.2487, -0.9686, -1.0), (-0.3681, -0.9298, -1.0), (-0.4818, -0.8763, -1.0), (-0.5878, -0.809, -1.0), (-0.6845, -0.729, -1.0), (-0.7705, -0.6374, -1.0), (-0.8443, -0.5358, -1.0), (-0.9048, -0.4258, -1.0), (-0.9511, -0.309, -1.0), (-0.9823, -0.1874, -1.0), (-0.998, -0.06279, -1.0), (-0.998, 0.06279, -1.0), (-0.9823, 0.1874, -1.0), (-0.9511, 0.309, -1.0), (-0.9048, 0.4258, -1.0), (-0.8443, 0.5358, -1.0), (-0.7705, 0.6374, -1.0), (-0.6845, 0.729, -1.0), (-0.5878, 0.809, -1.0), (-0.4818, 0.8763, -1.0), (-0.3681, 0.9298, -1.0), (-0.2487, 0.9686, -1.0), (-0.1253, 0.9921, -1.0), (0.0, 0.0, 1.0)], [], [(0, 50, 1), (1, 50, 2), (2, 50, 3), (3, 50, 4), (4, 50, 5), (5, 50, 6), (6, 50, 7), (7, 50, 8), (8, 50, 9), (9, 50, 10), (10, 50, 11), (11, 50, 12), (12, 50, 13), (13, 50, 14), (14, 50, 15), (15, 50, 16), (16, 50, 17), (17, 50, 18), (18, 50, 19), (19, 50, 20), (20, 50, 21), (21, 50, 22), (22, 50, 23), (23, 50, 24), (24, 50, 25), (25, 50, 26), (26, 50, 27), (27, 50, 28), (28, 50, 29), (29, 50, 30), (30, 50, 31), (31, 50, 32), (32, 50, 33), (33, 50, 34), (34, 50, 35), (35, 50, 36), (36, 50, 37), (37, 50, 38), (38, 50, 39), (39, 50, 40), (40, 50, 41), (41, 50, 42), (42, 50, 43), (43, 50, 44), (44, 50, 45), (45, 50, 46), (46, 50, 47), (47, 50, 48), (0, 1, 2, 3, 4, 5, 6, 7, 8, 9, 10, 11, 12, 13, 14, 15, 16, 17, 18, 19, 20, 21, 22, 23, 24, 25, 26, 27, 28, 29, 30, 31, 32, 33, 34, 35, 36, 37, 38, 39, 40, 41, 42, 43, 44, 45, 46, 47, 48, 49), (48, 50, 49), (49, 50, 0)])
_uv = me_cone_007.uv_layers.new(name='UVMap')
_uv.uv.foreach_set('vector', [0.25, 0.49, 0.25, 0.25, 0.2801, 0.4881, 0.2801, 0.4881, 0.25, 0.25, 0.3097, 0.4825, 0.3097, 0.4825, 0.25, 0.25, 0.3383, 0.4731, 0.3383, 0.4731, 0.25, 0.25, 0.3656, 0.4603, 0.3656, 0.4603, 0.25, 0.25, 0.3911, 0.4442, 0.3911, 0.4442, 0.25, 0.25, 0.4143, 0.425, 0.4143, 0.425, 0.25, 0.25, 0.4349, 0.403, 0.4349, 0.403, 0.25, 0.25, 0.4526, 0.3786, 0.4526, 0.3786, 0.25, 0.25, 0.4672, 0.3522, 0.4672, 0.3522, 0.25, 0.25, 0.4783, 0.3242, 0.4783, 0.3242, 0.25, 0.25, 0.4857, 0.295, 0.4857, 0.295, 0.25, 0.25, 0.4895, 0.2651, 0.4895, 0.2651, 0.25, 0.25, 0.4895, 0.2349, 0.4895, 0.2349, 0.25, 0.25, 0.4857, 0.205, 0.4857, 0.205, 0.25, 0.25, 0.4783, 0.1758, 0.4783, 0.1758, 0.25, 0.25, 0.4672, 0.1478, 0.4672, 0.1478, 0.25, 0.25, 0.4526, 0.1214, 0.4526, 0.1214, 0.25, 0.25, 0.4349, 0.09702, 0.4349, 0.09702, 0.25, 0.25, 0.4143, 0.07505, 0.4143, 0.07505, 0.25, 0.25, 0.3911, 0.05584, 0.3911, 0.05584, 0.25, 0.25, 0.3656, 0.03969, 0.3656, 0.03969, 0.25, 0.25, 0.3383, 0.02685, 0.3383, 0.02685, 0.25, 0.25, 0.3097, 0.01754, 0.3097, 0.01754, 0.25, 0.25, 0.2801, 0.01189, 0.2801, 0.01189, 0.25, 0.25, 0.25, 0.01, 0.25, 0.01, 0.25, 0.25, 0.2199, 0.01189, 0.2199, 0.01189, 0.25, 0.25, 0.1903, 0.01754, 0.1903, 0.01754, 0.25, 0.25, 0.1617, 0.02685, 0.1617, 0.02685, 0.25, 0.25, 0.1344, 0.03969, 0.1344, 0.03969, 0.25, 0.25, 0.1089, 0.05584, 0.1089, 0.05584, 0.25, 0.25, 0.08571, 0.07505, 0.08571, 0.07505, 0.25, 0.25, 0.06508, 0.09702, 0.06508, 0.09702, 0.25, 0.25, 0.04736, 0.1214, 0.04736, 0.1214, 0.25, 0.25, 0.03284, 0.1478, 0.03284, 0.1478, 0.25, 0.25, 0.02175, 0.1758, 0.02175, 0.1758, 0.25, 0.25, 0.01425, 0.205, 0.01425, 0.205, 0.25, 0.25, 0.01047, 0.2349, 0.01047, 0.2349, 0.25, 0.25, 0.01047, 0.2651, 0.01047, 0.2651, 0.25, 0.25, 0.01425, 0.295, 0.01425, 0.295, 0.25, 0.25, 0.02175, 0.3242, 0.02175, 0.3242, 0.25, 0.25, 0.03284, 0.3522, 0.03284, 0.3522, 0.25, 0.25, 0.04736, 0.3786, 0.04736, 0.3786, 0.25, 0.25, 0.06508, 0.403, 0.06508, 0.403, 0.25, 0.25, 0.08571, 0.425, 0.08571, 0.425, 0.25, 0.25, 0.1089, 0.4442, 0.1089, 0.4442, 0.25, 0.25, 0.1344, 0.4603, 0.1344, 0.4603, 0.25, 0.25, 0.1617, 0.4731, 0.1617, 0.4731, 0.25, 0.25, 0.1903, 0.4825, 0.75, 0.49, 0.7801, 0.4881, 0.8097, 0.4825, 0.8383, 0.4731, 0.8656, 0.4603, 0.8911, 0.4442, 0.9143, 0.425, 0.9349, 0.403, 0.9526, 0.3786, 0.9672, 0.3522, 0.9783, 0.3242, 0.9857, 0.295, 0.9895, 0.2651, 0.9895, 0.2349, 0.9857, 0.205, 0.9783, 0.1758, 0.9672, 0.1478, 0.9526, 0.1214, 0.9349, 0.09702, 0.9143, 0.07505, 0.8911, 0.05584, 0.8656, 0.03969, 0.8383, 0.02685, 0.8097, 0.01754, 0.7801, 0.01189, 0.75, 0.01, 0.7199, 0.01189, 0.6903, 0.01754, 0.6617, 0.02685, 0.6344, 0.03969, 0.6089, 0.05584, 0.5857, 0.07505, 0.5651, 0.09702, 0.5474, 0.1214, 0.5328, 0.1478, 0.5217, 0.1758, 0.5143, 0.205, 0.5105, 0.2349, 0.5105, 0.2651, 0.5143, 0.295, 0.5217, 0.3242, 0.5328, 0.3522, 0.5474, 0.3786, 0.5651, 0.403, 0.5857, 0.425, 0.6089, 0.4442, 0.6344, 0.4603, 0.6617, 0.4731, 0.6903, 0.4825, 0.7199, 0.4881, 0.1903, 0.4825, 0.25, 0.25, 0.2199, 0.4881, 0.2199, 0.4881, 0.25, 0.25, 0.25, 0.49])
me_cone_007.use_remesh_fix_poles = True
me_cone_007.use_remesh_preserve_attributes = False
me_cone_007.update()

# ---- objects
ob_cylinder_001 = bpy.data.objects.new('Cylinder.001', me_cylinder_001)
ob_cone = bpy.data.objects.new('Cone', me_cone)
ob_cone_001 = bpy.data.objects.new('Cone.001', me_cone_001)
ob_cone_002 = bpy.data.objects.new('Cone.002', me_cone_002)
ob_cone_003 = bpy.data.objects.new('Cone.003', me_cone_003)
ob_cone_004 = bpy.data.objects.new('Cone.004', me_cone_004)
ob_cone_005 = bpy.data.objects.new('Cone.005', me_cone_005)
ob_cone_006 = bpy.data.objects.new('Cone.006', me_cone_006)
ob_cone_007 = bpy.data.objects.new('Cone.007', me_cone_007)

# ---- transforms, parenting, visibility, modifiers, constraints
ob_cylinder_001.location = (1.49e-08, -2.421e-08, 0.835)
ob_cylinder_001.scale = (0.8094, 0.8094, 0.77)
ob_cone.location = (1.041, 5.588e-09, 0.2823)
ob_cone.rotation_euler = (0.0, 1.571, 0.0)
ob_cone.scale = (0.1357, 0.1357, 0.269)
ob_cone_001.location = (0.751, -0.7355, 0.2823)
ob_cone_001.rotation_euler = (0.7854, 1.571, 0.0)
ob_cone_001.scale = (0.1357, 0.1357, 0.269)
ob_cone_002.location = (0.01095, -1.021, 0.2823)
ob_cone_002.rotation_euler = (1.571, 1.571, 0.0)
ob_cone_002.scale = (0.1357, 0.1357, 0.269)
ob_cone_003.location = (-0.7346, -0.75, 0.2823)
ob_cone_003.rotation_euler = (2.356, 1.571, 0.0)
ob_cone_003.scale = (0.1357, 0.1357, 0.269)
ob_cone_004.location = (-1.047, -0.002058, 0.2823)
ob_cone_004.rotation_euler = (-3.149, 1.571, 0.0)
ob_cone_004.scale = (0.1357, 0.1357, 0.269)
ob_cone_005.location = (-0.7633, 0.7356, 0.2823)
ob_cone_005.rotation_euler = (-2.364, 1.571, 0.0)
ob_cone_005.scale = (0.1357, 0.1357, 0.269)
ob_cone_006.location = (-0.0254, 1.027, 0.2823)
ob_cone_006.rotation_euler = (-1.578, 1.571, 0.0)
ob_cone_006.scale = (0.1357, 0.1357, 0.269)
ob_cone_007.location = (0.7222, 0.7611, 0.2823)
ob_cone_007.rotation_euler = (-0.7854, 1.571, 0.0)
ob_cone_007.scale = (0.1357, 0.1357, 0.269)

# ---- collection membership
col_collection.objects.link(ob_cylinder_001)
col_collection.objects.link(ob_cone)
col_collection.objects.link(ob_cone_001)
col_collection.objects.link(ob_cone_002)
col_collection.objects.link(ob_cone_003)
col_collection.objects.link(ob_cone_004)
col_collection.objects.link(ob_cone_005)
col_collection.objects.link(ob_cone_006)
col_collection.objects.link(ob_cone_007)

# ---- scene / render settings (as saved in the file)
scene.frame_start = 1; scene.frame_end = 250; scene.frame_set(1)
scene.render.engine = 'BLENDER_EEVEE_NEXT'
scene.cycles.sampling_pattern = 'TABULATED_SOBOL'
scene.cycles.use_light_tree = False
scene.view_settings.view_transform = 'Filmic'
bpy.context.view_layer.update()

# ---- added for rendering (the .blend has no active camera and no usable light): camera, sun
cam_auto = bpy.data.cameras.new('AutoCamera')
cam_auto.lens = 50.0
cam_auto.sensor_width = 36.0
cam_auto.clip_end = 1000.0
ob_auto_camera = bpy.data.objects.new('AutoCamera', cam_auto)
scene.collection.objects.link(ob_auto_camera)
ob_auto_camera.location = (3.43097, -4.11859, 3.03056)
ob_auto_camera.rotation_euler = (1.09748, -7.21219e-08, 0.694738)
scene.camera = ob_auto_camera
light_auto_sun = bpy.data.lights.new('AutoSun', 'SUN')
light_auto_sun.energy = 3.0
light_auto_sun.angle = 0.0523599
ob_auto_sun = bpy.data.objects.new('AutoSun', light_auto_sun)
scene.collection.objects.link(ob_auto_sun)
ob_auto_sun.rotation_euler = (0.872665, 0.174533, 0.523599)
bpy.context.view_layer.update()

